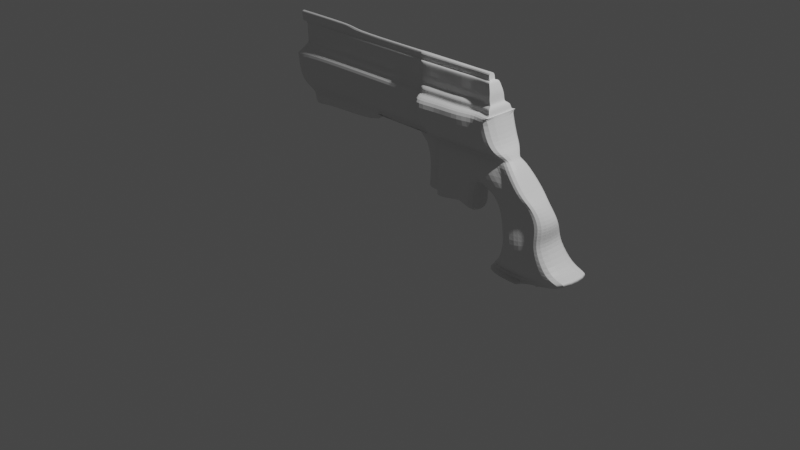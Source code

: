 # Source: gun_210266.blend  (saved by Blender 3.4.6; exported with 4.5.12 LTS)
import bpy
from mathutils import Matrix  # noqa: F401  (used for matrix-valued properties, if any)

bpy.ops.wm.read_factory_settings(use_empty=True)
scene = bpy.context.scene
scene.name = 'Scene'

# ---- collections
col_collection = bpy.data.collections.new('Collection'); scene.collection.children.link(col_collection)

# ---- materials (node trees are filled in below, after node groups)
mat_material = bpy.data.materials.new('Material')
mat_material.alpha_threshold = 0.0
mat_material.use_transparent_shadow = False
mat_material.roughness = 0.5
mat_material.line_color = (0.0, 0.0, 0.0, 1.0)

# ---- material node trees
mat_material.use_nodes = True; mat_material.node_tree.nodes.clear()
_N = mat_material.node_tree.nodes; _L = mat_material.node_tree.links
n0 = _N.new('ShaderNodeOutputMaterial'); n0.name = 'Material Output'; n0.location = (300, 300)
n1 = _N.new('ShaderNodeBsdfPrincipled'); n1.name = 'Principled BSDF'; n1.location = (10, 300)
n1.distribution = 'GGX'
n1.subsurface_method = 'RANDOM_WALK_SKIN'
n1.inputs[3].default_value = 1.45
n1.inputs[27].default_value = (0.0, 0.0, 0.0, 1.0)
n1.inputs[28].default_value = 1.0
_L.new(n1.outputs[0], n0.inputs[0])
n0.is_active_output = True

# ---- world
world_world = bpy.data.worlds.new('World'); scene.world = world_world
world_world.use_nodes = True; world_world.node_tree.nodes.clear()
_N = world_world.node_tree.nodes; _L = world_world.node_tree.links
n0 = _N.new('ShaderNodeOutputWorld'); n0.name = 'World Output'; n0.location = (300, 300)
n1 = _N.new('ShaderNodeBackground'); n1.name = 'Background'; n1.location = (10, 300)
n1.inputs[0].default_value = (0.05088, 0.05088, 0.05088, 1.0)
_L.new(n1.outputs[0], n0.inputs[0])
n0.is_active_output = True
world_world.color = (0.05088, 0.05088, 0.05088)
world_world.use_sun_shadow = False
world_world.sun_shadow_jitter_overblur = 0.0

# ---- cameras
cam_camera = bpy.data.cameras.new('Camera')
cam_camera.clip_end = 100.0
cam_camera.ortho_scale = 7.314

# ---- lights
light_light = bpy.data.lights.new('Light', 'POINT')
light_light.transmission_factor = 0.0
light_light.energy = 1000.0
light_light.shadow_soft_size = 0.1
light_light.shadow_maximum_resolution = 0.006
light_light.use_absolute_resolution = True

# ---- meshes
me_cube = bpy.data.meshes.new('Cube')
me_cube.from_pydata([(1.954, 0.1652, 0.6399), (2.28, 0.263, 0.1759), (1.954, -0.1652, 0.6399), (2.28, -0.263, 0.1759), (1.41, 0.1652, 0.6399), (1.287, -0.08425, 0.01379), (1.41, -0.1652, 0.6399), (1.287, 0.0842, 0.01378), (2.28, 0.263, 0.2298), (1.295, -0.06178, 0.03728), (2.28, -0.263, 0.2298), (1.295, 0.06178, 0.03728), (1.707, 0.1441, -0.007187), (1.646, -0.1652, 0.6402), (1.707, -0.1616, -0.004691), (1.646, 0.1652, 0.6402), (1.715, 0.06178, 0.03194), (1.715, -0.06178, 0.03194), (1.499, -0.2383, 0.3359), (1.949, 0.217, 0.4318), (1.949, -0.217, 0.4318), (1.499, 0.2383, 0.3359), (1.751, 0.2383, 0.3327), (1.751, -0.2383, 0.3327), (1.74, 0.2004, 0.858), (1.74, -0.2004, 0.858), (1.171, 0.2004, 0.8579), (1.171, -0.2004, 0.8579), (1.49, -0.2004, 0.858), (1.49, 0.2004, 0.858), (1.552, 0.1565, 1.085), (1.552, -0.1565, 1.085), (0.9372, 0.1565, 1.085), (0.9372, -0.1565, 1.085), (1.235, -0.1565, 1.085), (1.235, 0.1565, 1.085), (1.308, 0.2595, 1.49), (1.308, -0.2595, 1.49), (0.6931, 0.2595, 1.49), (0.6931, -0.2595, 1.49), (0.9906, -0.2595, 1.49), (0.9906, 0.2595, 1.49), (1.175, 0.03743, 1.84), (1.175, -0.03743, 1.84), (0.5602, 0.03743, 1.84), (0.5602, -0.03743, 1.84), (0.8577, -0.03743, 1.84), (0.8577, 0.03743, 1.84), (0.456, 0.08291, 1.085), (0.456, -0.08291, 1.085), (0.2119, 0.1374, 1.49), (0.2119, -0.1374, 1.49), (0.07898, 0.01983, 1.84), (0.07898, -0.01983, 1.84), (-0.2208, 0.08273, 1.085), (-0.2208, -0.08273, 1.085), (-0.4649, 0.1374, 1.49), (-0.4649, -0.1374, 1.49), (-0.5978, 0.01983, 1.84), (-0.5978, -0.01983, 1.84), (-1.099, 0.08273, 1.085), (-1.099, -0.08273, 1.085), (-1.343, 0.1374, 1.49), (-1.343, -0.1374, 1.49), (-1.42, 0.01983, 1.84), (-1.42, -0.01983, 1.84), (-1.223, 0.08399, 1.021), (-1.223, -0.08399, 1.021), (-1.412, 0.1374, 1.426), (-1.412, -0.1374, 1.426), (-1.412, -0.1374, 1.426), (-1.412, 0.1374, 1.426), (-0.5978, 0.01983, 1.871), (-0.5978, -0.01983, 1.871), (-1.42, 0.01983, 1.871), (-1.42, -0.01983, 1.871), (1.175, -0.03743, 1.84), (1.175, 0.03743, 1.84), (1.308, -0.2595, 1.49), (1.308, 0.2595, 1.49), (1.308, 0.2595, 1.49), (1.308, -0.2595, 1.49), (1.175, 0.03743, 1.84), (1.175, -0.03743, 1.84), (-1.068, -0.08381, 0.9594), (-1.068, 0.08381, 0.9594), (-0.1904, -0.08381, 0.9594), (-0.1904, 0.08381, 0.9594), (1.308, 0.2595, 1.49), (1.308, -0.2595, 1.49), (1.175, 0.03743, 1.84), (1.175, -0.03743, 1.84), (-1.193, 0.09076, 0.8954), (-1.193, -0.09076, 0.8954), (1.132, 0.1813, 0.4437), (1.132, -0.1813, 0.4437), (0.9529, 0.1594, 0.5724), (0.9529, -0.1594, 0.5724), (0.5059, 0.1577, 0.5916), (0.5059, -0.1577, 0.5916), (0.9529, 0.1594, 0.5724), (0.9529, -0.1594, 0.5724), (0.5059, 0.1577, 0.5916), (0.5059, -0.1577, 0.5916), (0.6267, 0.08427, 1.676), (0.9242, 0.08427, 1.676), (1.241, 0.08427, 1.676), (1.241, -0.08427, 1.676), (0.9242, -0.08427, 1.676), (0.6267, -0.08427, 1.676), (0.1454, 0.04463, 1.676), (0.1454, -0.04463, 1.676), (-0.5314, 0.04463, 1.676), (-0.5314, -0.04463, 1.676), (-1.409, 0.04463, 1.676), (-1.409, -0.04463, 1.676), (-1.42, -0.01983, 1.84), (-1.42, 0.01983, 1.84), (1.241, -0.08427, 1.676), (1.241, 0.08427, 1.676), (1.241, 0.08427, 1.676), (1.241, -0.08427, 1.676), (1.241, 0.08427, 1.676), (1.241, -0.08427, 1.676), (0.5934, 0.06311, 1.769), (0.5934, -0.06311, 1.769), (0.1122, 0.03343, 1.769), (0.1122, -0.03343, 1.769), (-0.5646, 0.03343, 1.769), (-0.5646, -0.03343, 1.769), (-1.387, 0.03343, 1.769), (-1.387, -0.03343, 1.769), (0.6966, -0.1857, 1.085), (0.4525, -0.3078, 1.49), (0.891, 0.06311, 1.769), (1.208, 0.06311, 1.769), (1.208, -0.06311, 1.769), (0.891, -0.06311, 1.769), (1.208, -0.06311, 1.769), (1.208, 0.06311, 1.769), (1.208, 0.06311, 1.769), (1.208, -0.06311, 1.769), (1.208, 0.06311, 1.769), (1.208, -0.06311, 1.769), (0.5768, 0.03231, 1.768), (0.5768, -0.03231, 1.768), (0.09559, 0.01711, 1.768), (0.09559, -0.01711, 1.768), (-0.5812, 0.01711, 1.768), (-0.5812, -0.01711, 1.768), (-1.403, 0.01711, 1.768), (-1.403, -0.01711, 1.768), (-1.403, -0.01711, 1.768), (-1.403, 0.01711, 1.768), (0.8744, 0.03231, 1.768), (1.191, 0.03231, 1.768), (1.191, -0.03231, 1.768), (0.8744, -0.03231, 1.768), (1.191, -0.03231, 1.768), (1.191, 0.03231, 1.768), (1.191, 0.03231, 1.768), (1.191, -0.03231, 1.768), (1.191, 0.03231, 1.768), (1.191, -0.03231, 1.768), (0.9478, 0.09794, 1.57), (1.265, 0.09794, 1.57), (1.265, -0.09794, 1.57), (0.9478, -0.09794, 1.57), (1.265, -0.09794, 1.57), (1.265, 0.09794, 1.57), (1.265, 0.09794, 1.57), (1.265, -0.09794, 1.57), (1.265, 0.09794, 1.57), (1.265, -0.09794, 1.57), (0.6503, 0.09794, 1.57), (0.6503, -0.09794, 1.57), (0.169, 0.05187, 1.57), (0.169, -0.05187, 1.57), (-0.5078, 0.05187, 1.57), (-0.5078, -0.05187, 1.57), (-1.386, 0.05187, 1.57), (-1.386, -0.05187, 1.57), (0.3196, -0.04442, 1.84), (0.3196, 0.04441, 1.84), (0.6385, 0.0911, 1.584), (0.6385, -0.0911, 1.584), (0.1572, 0.04825, 1.584), (0.1572, -0.04825, 1.584), (-0.5196, 0.04825, 1.584), (-0.5196, -0.04825, 1.584), (-1.397, 0.04825, 1.584), (-1.397, -0.04825, 1.584), (0.4525, 0.3078, 1.49), (0.6966, 0.1857, 1.085), (0.936, 0.0911, 1.584), (1.253, 0.0911, 1.584), (1.253, -0.0911, 1.584), (0.936, -0.0911, 1.584), (1.253, -0.0911, 1.584), (1.253, 0.0911, 1.584), (1.253, 0.0911, 1.584), (1.253, -0.0911, 1.584), (1.253, 0.0911, 1.584), (1.253, -0.0911, 1.584), (0.9692, 0.1482, 1.546), (1.286, 0.1482, 1.546), (1.286, -0.1482, 1.546), (0.9692, -0.1482, 1.546), (1.286, -0.1482, 1.546), (1.286, 0.1482, 1.546), (1.286, 0.1482, 1.546), (1.286, -0.1482, 1.546), (1.286, 0.1482, 1.546), (1.286, -0.1482, 1.546), (0.6717, 0.1482, 1.546), (0.6717, -0.1482, 1.546), (0.1904, 0.07849, 1.546), (0.1904, -0.07849, 1.546), (-0.4863, 0.07849, 1.546), (-0.4863, -0.07849, 1.546), (-1.364, 0.07849, 1.546), (-1.364, -0.07849, 1.546), (-1.42, -0.01983, 1.84), (-1.42, 0.01983, 1.84), (0.9799, 0.135, 1.488), (1.297, 0.135, 1.488), (1.297, -0.135, 1.488), (0.9799, -0.135, 1.488), (1.297, -0.135, 1.488), (1.297, 0.135, 1.488), (1.297, 0.135, 1.488), (1.297, -0.135, 1.488), (1.297, 0.135, 1.488), (1.297, -0.135, 1.488), (0.6824, 0.135, 1.488), (0.6824, -0.135, 1.488), (0.2012, 0.0715, 1.488), (0.2012, -0.0715, 1.488), (-0.4756, 0.0715, 1.488), (-0.4756, -0.0715, 1.488), (-1.354, 0.0715, 1.488), (-1.354, -0.0715, 1.488), (-1.422, 0.07597, 1.456), (-1.422, -0.07597, 1.456), (1.378, -0.2532, 1.252), (1.061, -0.2532, 1.252), (0.7633, -0.2532, 1.252), (0.7633, 0.2532, 1.252), (1.061, 0.2532, 1.252), (1.378, 0.2532, 1.252), (0.2821, -0.1341, 1.252), (0.2821, 0.1341, 1.252), (-0.3947, -0.1341, 1.252), (-0.3947, 0.1341, 1.252), (-1.273, -0.1341, 1.252), (-1.273, 0.1341, 1.252), (-1.397, -0.1341, 1.188), (-1.397, 0.1341, 1.188), (1.148, -0.204, 1.168), (0.8503, 0.204, 1.168), (1.148, 0.204, 1.168), (1.465, 0.204, 1.168), (0.369, 0.108, 1.168), (-0.3077, 0.108, 1.168), (-1.186, 0.108, 1.168), (-1.31, 0.1081, 1.104), (1.465, -0.204, 1.168), (0.8503, -0.204, 1.168), (0.369, -0.108, 1.168), (-0.3077, -0.108, 1.168), (-1.186, -0.108, 1.168), (-1.31, -0.1081, 1.104), (1.191, -0.1011, 1.104), (0.8938, 0.1011, 1.104), (1.191, 0.1011, 1.104), (1.508, 0.1011, 1.104), (0.4125, 0.05353, 1.104), (-0.2643, 0.05353, 1.104), (-1.142, 0.05349, 1.104), (-1.267, 0.03872, 1.04), (1.508, -0.1011, 1.104), (0.8938, -0.1011, 1.104), (0.4125, -0.05353, 1.104), (-0.2643, -0.05353, 1.104), (-1.142, -0.05349, 1.104), (-1.267, -0.03872, 1.04), (1.455, -0.2022, 0.4879), (1.951, 0.2033, 0.5359), (1.951, -0.2033, 0.5359), (1.455, 0.2022, 0.4879), (1.698, 0.2022, 0.4863), (1.698, -0.2022, 0.4863), (1.935, -0.1508, 0.06816), (1.8, 0.1184, 0.6405), (2.012, 0.1523, 0.1321), (1.935, 0.1508, 0.06816), (1.8, -0.1184, 0.6405), (2.012, -0.1523, 0.1321), (1.85, -0.1555, 0.3822), (1.85, 0.1555, 0.3822), (1.615, 0.1436, 0.8589), (1.615, -0.1436, 0.8589), (1.393, 0.1122, 1.085), (1.393, -0.1122, 1.085), (1.149, 0.1859, 1.49), (1.149, -0.1859, 1.49), (1.016, 0.02683, 1.84), (1.016, -0.02683, 1.84), (1.083, -0.06039, 1.676), (1.083, 0.06039, 1.676), (1.05, -0.04523, 1.769), (1.05, 0.04523, 1.769), (1.033, -0.02315, 1.768), (1.033, 0.02315, 1.768), (1.106, 0.07019, 1.57), (1.106, -0.07019, 1.57), (1.095, 0.06529, 1.584), (1.095, -0.06529, 1.584), (1.128, -0.1062, 1.546), (1.128, 0.1062, 1.546), (1.138, 0.09675, 1.488), (1.138, -0.09675, 1.488), (1.219, 0.1815, 1.252), (1.219, -0.1815, 1.252), (1.306, -0.1458, 1.168), (1.306, 0.1458, 1.168), (1.35, 0.07116, 1.104), (1.35, -0.07116, 1.104), (1.825, -0.145, 0.5111), (1.825, 0.145, 0.5111), (2.114, 0.2585, 0.2458), (2.114, -0.2585, 0.2458), (1.371, 0.1681, 0.1033), (1.748, 0.1681, 0.09853), (1.748, -0.1681, 0.09853), (1.371, -0.1681, 0.1033), (1.931, 0.1658, 0.1722), (1.931, -0.1658, 0.1722), (0.513, 0.1468, 0.7284), (0.513, -0.1468, 0.7284), (0.9322, 0.1468, 0.72), (1.111, 0.144, 0.5677), (1.111, -0.144, 0.5677), (0.9322, -0.1468, 0.72), (1.552, 0.1565, 1.085), (1.552, -0.1565, 1.085), (0.9372, 0.1565, 1.085), (0.9372, -0.1565, 1.085), (1.235, -0.1565, 1.085), (1.235, 0.1565, 1.085), (0.456, 0.08291, 1.085), (0.456, -0.08291, 1.085), (-0.2208, 0.08273, 1.085), (-0.2208, -0.08273, 1.085), (-1.099, 0.08273, 1.085), (-1.099, -0.08273, 1.085), (1.393, 0.1122, 1.085), (1.393, -0.1122, 1.085), (1.291, 0.1458, 0.7747), (1.568, 0.1469, 0.7747), (1.847, -0.1459, 0.7747), (1.568, -0.1469, 0.7747), (1.847, 0.1459, 0.7747), (1.291, -0.1458, 0.7747), (1.707, 0.1047, 0.7747), (1.707, -0.1047, 0.7747), (2.28, 0.2349, 0.2029), (2.28, -0.2349, 0.2029), (1.287, 0.0842, 0.01378), (1.287, -0.08425, 0.01379), (1.711, -0.08431, 0.008928), (1.711, 0.08422, 0.008916), (2.002, -0.1457, 0.1033), (2.002, 0.1457, 0.1033), (1.279, 0.1441, -0.002774), (1.279, -0.1616, -0.0002786), (1.707, 0.1441, -0.007187), (1.707, -0.1616, -0.004691), (1.287, 0.0842, 0.01378), (1.287, -0.08425, 0.01379), (1.711, -0.08431, 0.008928), (1.711, 0.08422, 0.008916), (1.711, -0.08431, 0.008928), (1.711, 0.08422, 0.008916), (1.287, 0.0842, 0.01378), (1.287, -0.08425, 0.01379), (1.711, -0.08431, 0.008928), (1.711, 0.08422, 0.008916), (1.707, 0.1441, -0.007187), (1.707, -0.1616, -0.004691), (1.279, 0.1441, -0.002774), (1.279, -0.1616, -0.0002786), (1.707, 0.1441, -0.007187), (1.707, -0.1616, -0.004691), (1.935, -0.1508, 0.06816), (1.935, 0.1508, 0.06816), (-1.42, 0.01983, 1.871), (-1.42, -0.01983, 1.871), (-1.422, -0.07597, 1.456), (-1.422, 0.07597, 1.456), (-1.403, 0.01711, 1.768), (-1.403, -0.01711, 1.768), (-1.403, -0.01711, 1.768), (-1.403, 0.01711, 1.768), (-1.42, -0.01983, 1.871), (-1.42, 0.01983, 1.871), (-1.412, -0.1374, 1.426), (-1.412, 0.1374, 1.426), (-1.42, -0.01983, 1.84), (-1.42, 0.01983, 1.84), (-1.422, 0.07597, 1.456), (-1.422, -0.07597, 1.456), (0.7294, 0.246, 0.582), (0.7294, -0.246, 0.582), (0.7294, 0.246, 0.582), (0.7294, -0.246, 0.582), (0.386, 0.09998, 1.676), (0.386, -0.09998, 1.676), (0.3528, 0.07488, 1.769), (0.3528, -0.07488, 1.769), (0.3362, 0.03833, 1.768), (0.3362, -0.03833, 1.768), (0.4096, -0.1162, 1.57), (0.4096, 0.1162, 1.57), (0.3978, 0.1081, 1.584), (0.3978, -0.1081, 1.584), (0.4311, -0.1758, 1.546), (0.4311, 0.1758, 1.546), (0.4418, -0.1602, 1.488), (0.4418, 0.1602, 1.488), (0.5227, -0.3004, 1.252), (0.5227, 0.3004, 1.252), (0.6097, -0.242, 1.168), (0.6097, 0.242, 1.168), (0.6531, -0.1199, 1.104), (0.6531, 0.1199, 1.104), (0.7226, -0.2277, 0.7242), (0.7226, 0.2277, 0.7242), (0.6896, 0.1085, 1.085), (0.3126, 0.02595, 1.84), (0.6896, -0.1085, 1.085), (0.731, 0.1631, 0.5868), (0.731, -0.1631, 0.5868), (0.731, 0.1631, 0.5868), (0.731, -0.1631, 0.5868), (0.379, 0.05841, 1.676), (0.379, -0.05841, 1.676), (0.3458, 0.04374, 1.769), (0.3458, -0.04374, 1.769), (0.4455, 0.1798, 1.49), (0.3292, 0.02239, 1.768), (0.3292, -0.02239, 1.768), (0.4026, -0.06789, 1.57), (0.4026, 0.06789, 1.57), (0.3908, 0.06315, 1.584), (0.3908, -0.06315, 1.584), (0.4241, -0.1027, 1.546), (0.4241, 0.1027, 1.546), (0.4348, -0.09357, 1.488), (0.4348, 0.09357, 1.488), (0.5157, -0.1755, 1.252), (0.5157, 0.1755, 1.252), (0.6027, -0.1414, 1.168), (0.6027, 0.1414, 1.168), (0.6461, -0.07005, 1.104), (0.6461, 0.07005, 1.104), (0.7311, 0.1513, 0.7263), (0.3126, -0.02595, 1.84), (0.4455, -0.1798, 1.49), (0.7311, -0.1513, 0.7263), (0.6423, 0.08515, 1.085), (0.2653, 0.02036, 1.84), (0.6423, -0.08515, 1.085), (0.688, 0.1427, 0.5892), (0.688, -0.1427, 0.5892), (0.688, 0.1427, 0.5892), (0.688, -0.1427, 0.5892), (0.3318, 0.04584, 1.676), (0.3318, -0.04584, 1.676), (0.2985, 0.03433, 1.769), (0.2985, -0.03433, 1.769), (0.2819, 0.01757, 1.768), (0.2819, -0.01757, 1.768), (0.3554, -0.05328, 1.57), (0.3554, 0.05328, 1.57), (0.3436, 0.04956, 1.584), (0.3436, -0.04956, 1.584), (0.3768, -0.08061, 1.546), (0.3768, 0.08061, 1.546), (0.3875, -0.07344, 1.488), (0.3875, 0.07344, 1.488), (0.4684, -0.1377, 1.252), (0.4684, 0.1377, 1.252), (0.5554, -0.111, 1.168), (0.5554, 0.111, 1.168), (0.5989, -0.05498, 1.104), (0.5989, 0.05498, 1.104), (0.6916, 0.1326, 0.7274), (0.3982, 0.1411, 1.49), (0.2653, -0.02036, 1.84), (0.3982, -0.1411, 1.49), (0.6916, -0.1326, 0.7274), (0.6326, 0.09536, 1.63), (0.6326, -0.09536, 1.63), (0.1513, 0.05051, 1.63), (0.1513, -0.05051, 1.63), (-0.5255, 0.05051, 1.63), (-0.5255, -0.05051, 1.63), (-1.403, 0.05051, 1.63), (-1.403, -0.05051, 1.63), (0.9301, 0.09536, 1.63), (1.247, 0.09536, 1.63), (1.247, -0.09536, 1.63), (0.9301, -0.09536, 1.63), (1.247, -0.09536, 1.63), (1.247, 0.09536, 1.63), (1.247, 0.09536, 1.63), (1.247, -0.09536, 1.63), (1.247, 0.09536, 1.63), (1.247, -0.09536, 1.63), (1.089, 0.06834, 1.63), (1.089, -0.06834, 1.63), (0.3919, 0.1131, 1.63), (0.3919, -0.1131, 1.63), (0.3849, 0.0661, 1.63), (0.3849, -0.0661, 1.63), (0.3377, 0.05187, 1.63), (0.3377, -0.05187, 1.63), (0.9076, 0.07369, 1.722), (1.225, 0.07369, 1.722), (1.225, -0.07369, 1.722), (0.9076, -0.07369, 1.722), (1.225, -0.07369, 1.722), (1.225, 0.07369, 1.722), (1.225, 0.07369, 1.722), (1.225, -0.07369, 1.722), (1.225, 0.07369, 1.722), (1.225, -0.07369, 1.722), (0.61, 0.07369, 1.722), (0.61, -0.07369, 1.722), (0.1288, 0.03903, 1.722), (0.1288, -0.03903, 1.722), (-0.548, 0.03903, 1.722), (-0.548, -0.03903, 1.722), (-1.398, 0.03903, 1.722), (-1.398, -0.03903, 1.722), (1.066, 0.05281, 1.722), (1.066, -0.05281, 1.722), (0.3694, -0.08743, 1.722), (0.3694, 0.08743, 1.722), (0.3624, -0.05108, 1.722), (0.3624, 0.05108, 1.722), (0.3152, -0.04009, 1.722), (0.3152, 0.04008, 1.722), (0.5685, 0.03487, 1.774), (0.5685, -0.03487, 1.774), (0.08729, 0.01847, 1.774), (0.08729, -0.01847, 1.774), (-0.5895, 0.01847, 1.774), (-0.5895, -0.01847, 1.774), (-1.412, 0.01847, 1.774), (-1.412, -0.01847, 1.774), (-1.412, -0.01847, 1.774), (-1.412, 0.01847, 1.774), (0.866, 0.03487, 1.774), (1.183, 0.03487, 1.774), (1.183, -0.03487, 1.774), (0.866, -0.03487, 1.774), (1.183, -0.03487, 1.774), (1.183, 0.03487, 1.774), (1.183, 0.03487, 1.774), (1.183, -0.03487, 1.774), (1.183, 0.03487, 1.774), (1.183, -0.03487, 1.774), (-1.412, 0.01847, 1.774), (-1.412, -0.01847, 1.774), (1.025, -0.02499, 1.774), (1.025, 0.02499, 1.774), (-1.412, 0.01847, 1.774), (-1.412, -0.01847, 1.774), (0.3279, 0.04137, 1.774), (0.3279, -0.04137, 1.774), (0.3209, 0.02417, 1.774), (0.3209, -0.02417, 1.774), (0.2736, 0.01897, 1.774), (0.2736, -0.01897, 1.774)], [(348, 347), (344, 345), (356, 344), (357, 348), (346, 349), (346, 350), (347, 351), (352, 354), (353, 355), (349, 356), (345, 357)], [(365, 360, 25, 301), (291, 13, 6, 286), (286, 6, 4, 289), (295, 1, 3, 292), (287, 0, 2, 288), (329, 293, 0, 287), (373, 294, 8, 366), (366, 8, 10, 367), (369, 9, 11, 368), (370, 17, 9, 369), (372, 297, 17, 370), (368, 11, 16, 371), (289, 4, 15, 290), (371, 12, 376, 381), (328, 296, 13, 291), (359, 358, 26, 29), (337, 298, 23, 334), (332, 21, 22, 333), (336, 299, 19, 330), (330, 19, 20, 331), (335, 18, 21, 332), (334, 23, 18, 335), (25, 24, 30, 31), (300, 29, 35, 302), (364, 359, 29, 300), (363, 361, 28, 27), (358, 363, 27, 26), (360, 362, 24, 25), (499, 471, 52, 53), (323, 244, 37, 305), (301, 25, 31, 303), (341, 342, 95, 94), (27, 28, 34, 33), (29, 26, 32, 35), (577, 564, 47, 306), (564, 554, 44, 47), (246, 245, 40, 39), (248, 247, 38, 41), (322, 248, 41, 304), (244, 249, 36, 37), (47, 44, 45, 46), (306, 47, 46, 307), (569, 77, 90, 572), (576, 566, 43, 307), (496, 470, 48, 276), (555, 567, 46, 45), (250, 51, 57, 252), (53, 52, 58, 59), (585, 499, 53, 557), (437, 340, 96, 412), (491, 500, 51, 250), (490, 498, 50, 236), (277, 54, 60, 278), (559, 59, 65, 561), (557, 53, 59, 559), (276, 48, 54, 277), (236, 50, 56, 238), (13, 296, 365, 361), (254, 63, 69, 256), (71, 70, 406, 407), (238, 56, 62, 240), (61, 67, 93, 84), (75, 74, 396, 397), (252, 57, 63, 254), (257, 256, 69, 68), (397, 396, 405, 404), (407, 406, 398, 399), (278, 60, 66, 279), (240, 62, 68, 242), (67, 66, 92, 93), (73, 72, 74, 75), (58, 64, 74, 72), (59, 58, 72, 73), (65, 59, 73, 75), (42, 43, 83, 82), (226, 37, 81, 231), (37, 36, 80, 81), (565, 42, 82, 570), (87, 86, 84, 85), (81, 80, 79, 78), (570, 82, 77, 569), (82, 83, 76, 77), (231, 81, 78, 228), (573, 572, 90, 91), (78, 79, 88, 89), (228, 78, 89, 233), (77, 76, 91, 90), (85, 84, 93, 92), (54, 55, 86, 87), (60, 54, 87, 85), (66, 60, 85, 92), (55, 61, 84, 86), (339, 338, 98, 99), (501, 339, 99, 474), (340, 341, 94, 96), (342, 343, 97, 95), (94, 95, 97, 96), (96, 97, 101, 100), (475, 476, 103, 102), (412, 96, 100, 414), (99, 98, 102, 103), (474, 99, 103, 476), (532, 118, 123, 537), (519, 518, 122, 123), (535, 121, 118, 532), (516, 120, 119, 515), (511, 106, 120, 516), (530, 107, 121, 535), (396, 117, 409, 405), (70, 411, 398, 406), (116, 397, 404, 408), (542, 112, 114, 544), (540, 110, 112, 542), (505, 111, 113, 507), (507, 113, 115, 509), (553, 477, 110, 540), (527, 478, 111, 505), (503, 513, 108, 109), (521, 512, 107, 308), (515, 119, 122, 518), (510, 502, 104, 105), (520, 510, 105, 309), (481, 479, 126, 146), (146, 126, 128, 148), (148, 128, 130, 150), (562, 116, 408, 579), (156, 136, 141, 161), (161, 141, 138, 158), (158, 138, 143, 163), (537, 536, 142, 143), (534, 140, 139, 533), (529, 135, 140, 534), (563, 400, 403, 578), (117, 116, 408, 409), (541, 127, 129, 543), (543, 129, 131, 545), (552, 480, 127, 541), (539, 531, 137, 125), (547, 530, 136, 310), (533, 139, 142, 536), (528, 538, 124, 134), (546, 528, 134, 311), (568, 158, 163, 573), (571, 161, 158, 568), (566, 156, 161, 571), (410, 71, 407, 399), (558, 148, 150, 560), (556, 146, 148, 558), (584, 481, 146, 556), (143, 142, 162, 163), (140, 160, 159, 139), (135, 155, 160, 140), (152, 151, 401, 402), (411, 410, 399, 398), (127, 147, 149, 129), (129, 149, 151, 131), (480, 482, 147, 127), (125, 137, 157, 145), (310, 136, 156, 312), (139, 159, 162, 142), (134, 124, 144, 154), (311, 134, 154, 313), (319, 204, 164, 314), (204, 214, 174, 164), (209, 169, 172, 212), (318, 206, 166, 315), (215, 207, 167, 175), (487, 483, 177, 217), (219, 179, 181, 221), (217, 177, 179, 219), (560, 150, 400, 563), (243, 242, 410, 411), (205, 165, 170, 210), (210, 170, 169, 209), (213, 212, 172, 173), (198, 168, 173, 203), (201, 171, 168, 198), (196, 166, 171, 201), (574, 223, 409, 578), (188, 178, 180, 190), (186, 176, 178, 188), (485, 484, 176, 186), (526, 485, 186, 504), (504, 186, 188, 506), (506, 188, 190, 508), (409, 408, 404, 405), (512, 196, 201, 517), (517, 201, 198, 514), (514, 198, 203, 519), (314, 164, 194, 316), (164, 174, 184, 194), (169, 199, 202, 172), (315, 166, 196, 317), (175, 167, 197, 185), (483, 486, 187, 177), (179, 189, 191, 181), (177, 187, 189, 179), (150, 153, 403, 400), (69, 243, 411, 70), (165, 195, 200, 170), (170, 200, 199, 169), (173, 172, 202, 203), (233, 232, 212, 213), (230, 210, 209, 229), (225, 205, 210, 230), (74, 64, 117, 396), (575, 152, 402, 579), (237, 217, 219, 239), (239, 219, 221, 241), (489, 487, 217, 237), (235, 227, 207, 215), (321, 226, 206, 318), (229, 209, 212, 232), (224, 234, 214, 204), (320, 224, 204, 319), (168, 208, 213, 173), (171, 211, 208, 168), (166, 206, 211, 171), (242, 68, 71, 410), (178, 218, 220, 180), (176, 216, 218, 178), (484, 488, 216, 176), (304, 41, 224, 320), (41, 38, 234, 224), (79, 229, 232, 88), (305, 37, 226, 321), (39, 40, 227, 235), (500, 489, 237, 51), (57, 239, 241, 63), (51, 237, 239, 57), (561, 65, 116, 562), (63, 241, 243, 69), (36, 225, 230, 80), (80, 230, 229, 79), (89, 88, 232, 233), (208, 228, 233, 213), (211, 231, 228, 208), (206, 226, 231, 211), (65, 75, 397, 116), (218, 238, 240, 220), (216, 236, 238, 218), (488, 490, 236, 216), (62, 255, 257, 68), (265, 271, 256, 257), (269, 252, 254, 270), (270, 254, 256, 271), (50, 251, 253, 56), (56, 253, 255, 62), (493, 491, 250, 268), (268, 250, 252, 269), (498, 492, 251, 50), (266, 261, 249, 244), (325, 260, 248, 322), (260, 259, 247, 248), (267, 258, 245, 246), (324, 266, 244, 323), (327, 280, 266, 324), (281, 272, 258, 267), (274, 273, 259, 260), (326, 274, 260, 325), (280, 275, 261, 266), (282, 268, 269, 283), (495, 493, 268, 282), (284, 270, 271, 285), (283, 269, 270, 284), (279, 285, 271, 265), (255, 264, 265, 257), (251, 262, 263, 253), (253, 263, 264, 255), (492, 494, 262, 251), (66, 67, 285, 279), (55, 283, 284, 61), (61, 284, 285, 67), (472, 495, 282, 49), (49, 282, 283, 55), (31, 30, 275, 280), (302, 35, 274, 326), (35, 32, 273, 274), (33, 34, 272, 281), (303, 31, 280, 327), (264, 278, 279, 265), (262, 276, 277, 263), (263, 277, 278, 264), (494, 496, 276, 262), (298, 328, 291, 23), (21, 289, 290, 22), (299, 329, 287, 19), (19, 287, 288, 20), (18, 286, 289, 21), (23, 291, 286, 18), (22, 290, 329, 299), (20, 288, 328, 298), (34, 303, 327, 272), (30, 302, 326, 275), (275, 326, 325, 261), (272, 327, 324, 258), (258, 324, 323, 245), (261, 325, 322, 249), (40, 305, 321, 227), (36, 304, 320, 225), (225, 320, 319, 205), (227, 321, 318, 207), (167, 315, 317, 197), (165, 314, 316, 195), (207, 318, 315, 167), (205, 319, 314, 165), (135, 311, 313, 155), (137, 310, 312, 157), (529, 546, 311, 135), (531, 547, 310, 137), (511, 520, 309, 106), (513, 521, 308, 108), (567, 576, 307, 46), (42, 306, 307, 43), (249, 322, 304, 36), (565, 577, 306, 42), (28, 301, 303, 34), (245, 323, 305, 40), (362, 364, 300, 24), (24, 300, 302, 30), (333, 22, 299, 336), (331, 20, 298, 337), (288, 2, 296, 328), (367, 10, 297, 372), (371, 16, 294, 373), (290, 15, 293, 329), (12, 295, 292, 14), (361, 365, 301, 28), (10, 331, 337, 297), (16, 333, 336, 294), (17, 334, 335, 9), (9, 335, 332, 11), (8, 330, 331, 10), (294, 336, 330, 8), (11, 332, 333, 16), (297, 337, 334, 17), (27, 33, 343, 342), (32, 26, 341, 340), (472, 49, 339, 501), (49, 48, 338, 339), (193, 32, 340, 437), (26, 27, 342, 341), (350, 351, 353, 352), (0, 293, 364, 362), (2, 0, 362, 360), (4, 6, 363, 358), (6, 13, 361, 363), (293, 15, 359, 364), (15, 4, 358, 359), (296, 2, 360, 365), (12, 371, 373, 295), (3, 367, 372, 292), (376, 12, 388, 392), (292, 372, 370, 14), (369, 368, 7, 5), (14, 370, 380, 377), (1, 366, 367, 3), (295, 373, 366, 1), (374, 376, 392, 390), (374, 378, 381, 376), (377, 380, 379, 375), (375, 379, 378, 374), (381, 378, 384, 387), (378, 379, 385, 384), (5, 7, 384, 385), (382, 5, 385, 386), (7, 383, 387, 384), (371, 381, 387, 383), (379, 380, 386, 385), (380, 370, 382, 386), (370, 369, 5, 382), (368, 371, 383, 7), (388, 389, 393, 392), (390, 392, 393, 391), (14, 377, 393, 389), (12, 14, 389, 388), (375, 374, 390, 391), (377, 375, 391, 393), (292, 295, 395, 394), (64, 65, 116, 117), (68, 69, 70, 71), (438, 193, 437, 466), (33, 132, 436, 343), (259, 273, 435, 433), (33, 281, 434, 132), (247, 259, 433, 431), (281, 267, 432, 434), (38, 247, 431, 192), (267, 246, 430, 432), (214, 234, 429, 427), (39, 235, 428, 133), (174, 214, 427, 423), (235, 215, 426, 428), (175, 185, 425, 422), (502, 184, 424, 522), (184, 174, 423, 424), (215, 175, 422, 426), (125, 145, 421, 419), (554, 144, 420, 580), (539, 125, 419, 548), (144, 124, 418, 420), (503, 109, 417, 523), (538, 104, 416, 549), (97, 413, 415, 101), (441, 412, 414, 443), (100, 101, 415, 414), (343, 436, 413, 97), (234, 38, 192, 429), (246, 39, 133, 430), (466, 437, 412, 441), (555, 45, 182, 581), (273, 32, 193, 435), (45, 44, 183, 182), (497, 466, 441, 473), (473, 441, 443, 475), (470, 438, 466, 497), (132, 440, 469, 436), (433, 435, 465, 463), (132, 434, 464, 440), (431, 433, 463, 461), (434, 432, 462, 464), (192, 431, 461, 449), (432, 430, 460, 462), (427, 429, 459, 457), (133, 428, 458, 468), (423, 427, 457, 453), (428, 426, 456, 458), (422, 425, 455, 452), (522, 424, 454, 524), (424, 423, 453, 454), (426, 422, 452, 456), (419, 421, 451, 448), (580, 420, 450, 582), (548, 419, 448, 550), (420, 418, 447, 450), (523, 417, 446, 525), (549, 416, 445, 551), (413, 442, 444, 415), (414, 415, 444, 443), (436, 469, 442, 413), (429, 192, 449, 459), (430, 133, 468, 460), (581, 182, 467, 583), (435, 193, 438, 465), (182, 183, 439, 467), (48, 470, 497, 338), (98, 473, 475, 102), (338, 497, 473, 98), (440, 472, 501, 469), (463, 465, 496, 494), (440, 464, 495, 472), (461, 463, 494, 492), (464, 462, 493, 495), (449, 461, 492, 498), (462, 460, 491, 493), (457, 459, 490, 488), (468, 458, 489, 500), (453, 457, 488, 484), (458, 456, 487, 489), (452, 455, 486, 483), (524, 454, 485, 526), (454, 453, 484, 485), (456, 452, 483, 487), (448, 451, 482, 480), (582, 450, 481, 584), (550, 448, 480, 552), (450, 447, 479, 481), (525, 446, 478, 527), (551, 445, 477, 553), (442, 474, 476, 444), (443, 444, 476, 475), (469, 501, 474, 442), (459, 449, 498, 490), (460, 468, 500, 491), (583, 467, 499, 585), (465, 438, 470, 496), (467, 439, 471, 499), (508, 190, 180, 220, 240, 242, 243, 241, 221, 181, 191, 509), (574, 575, 222, 223), (455, 525, 527, 486), (445, 524, 526, 477), (425, 523, 525, 455), (416, 522, 524, 445), (185, 503, 523, 425), (104, 502, 522, 416), (197, 317, 521, 513), (195, 316, 520, 511), (118, 514, 519, 123), (121, 517, 514, 118), (107, 512, 517, 121), (112, 506, 508, 114), (110, 504, 506, 112), (477, 526, 504, 110), (316, 194, 510, 520), (194, 184, 502, 510), (199, 515, 518, 202), (317, 196, 512, 521), (185, 197, 513, 503), (486, 527, 505, 187), (189, 507, 509, 191), (187, 505, 507, 189), (195, 511, 516, 200), (200, 516, 515, 199), (203, 202, 518, 519), (114, 508, 509, 115, 545, 544), (447, 551, 553, 479), (446, 550, 552, 478), (418, 549, 551, 447), (417, 548, 550, 446), (124, 538, 549, 418), (109, 539, 548, 417), (108, 308, 547, 531), (106, 309, 546, 529), (309, 105, 528, 546), (105, 104, 538, 528), (119, 533, 536, 122), (308, 107, 530, 547), (109, 108, 531, 539), (478, 552, 541, 111), (113, 543, 545, 115), (111, 541, 543, 113), (106, 529, 534, 120), (120, 534, 533, 119), (123, 122, 536, 537), (479, 553, 540, 126), (126, 540, 542, 128), (128, 542, 544, 130), (136, 530, 535, 141), (141, 535, 532, 138), (138, 532, 537, 143), (544, 545, 131, 151, 152, 575, 574, 153, 150, 130), (451, 583, 585, 482), (439, 582, 584, 471), (421, 581, 583, 451), (183, 580, 582, 439), (145, 555, 581, 421), (44, 554, 580, 183), (155, 313, 577, 565), (157, 312, 576, 567), (151, 561, 562, 401), (222, 575, 579, 408), (153, 574, 578, 403), (64, 560, 563, 117), (471, 584, 556, 52), (52, 556, 558, 58), (58, 558, 560, 64), (43, 566, 571, 83), (83, 571, 568, 76), (76, 568, 573, 91), (117, 563, 578, 409), (401, 562, 579, 402), (163, 162, 572, 573), (160, 570, 569, 159), (155, 565, 570, 160), (147, 557, 559, 149), (149, 559, 561, 151), (482, 585, 557, 147), (145, 157, 567, 555), (312, 156, 566, 576), (159, 569, 572, 162), (154, 144, 554, 564), (313, 154, 564, 577)])
_uv = me_cube.uv_layers.new(name='UVMap')
_uv.uv.foreach_set('vector', [0.625, 0.8123, 0.625, 0.7338, 0.625, 0.75, 0.625, 0.8145, 0.5653, 0.8798, 0.625, 0.879, 0.625, 1.0, 0.5653, 1.001, 0.567, -0.01398, 0.625, 0.0, 0.625, 0.25, 0.5653, 0.2493, 0.3105, 0.5354, 0.375, 0.5, 0.375, 0.75, 0.3105, 0.7146, 0.5641, 0.501, 0.625, 0.5, 0.625, 0.75, 0.5641, 0.749, 0.5751, 0.4367, 0.625, 0.4355, 0.625, 0.5, 0.5641, 0.501, 0.391, 0.4295, 0.3918, 0.4318, 0.3964, 0.5, 0.3857, 0.5133, 0.3857, 0.5133, 0.3964, 0.5, 0.3964, 0.75, 0.3857, 0.7367, 0.3857, 0.01335, 0.3964, 0.0, 0.3964, 0.25, 0.3857, 0.2367, 0.3879, 0.8792, 0.3964, 0.879, 0.3964, 1.0, 0.3879, 1.0, 0.391, 0.8205, 0.3918, 0.8182, 0.3964, 0.879, 0.3879, 0.8792, 0.3857, 0.2367, 0.3964, 0.25, 0.3964, 0.371, 0.3879, 0.3708, 0.5653, 0.2493, 0.625, 0.25, 0.625, 0.371, 0.5653, 0.3702, 0.3879, 0.3708, 0.375, 0.371, 0.375, 0.371, 0.3879, 0.3708, 0.5751, 0.8133, 0.625, 0.8145, 0.625, 0.879, 0.5653, 0.8798, 0.625, 0.3742, 0.625, 0.2338, 0.625, 0.25, 0.625, 0.371, 0.4192, 0.8312, 0.5045, 0.8268, 0.509, 0.879, 0.4281, 0.8785, 0.4281, 0.2647, 0.509, 0.25, 0.509, 0.371, 0.4281, 0.3715, 0.4192, 0.4188, 0.5045, 0.4232, 0.509, 0.5, 0.423, 0.4778, 0.423, 0.4778, 0.509, 0.5, 0.509, 0.75, 0.423, 0.7722, 0.4342, -0.01081, 0.509, 0.0, 0.509, 0.25, 0.4281, 0.2647, 0.4281, 0.8785, 0.509, 0.879, 0.509, 1.0, 0.4281, 0.9853, 0.625, 0.75, 0.625, 0.5, 0.625, 0.5, 0.625, 0.75, 0.625, 0.4355, 0.625, 0.371, 0.625, 0.371, 0.625, 0.4762, 0.625, 0.4377, 0.625, 0.3742, 0.625, 0.371, 0.625, 0.4355, 0.625, 1.002, 0.625, 0.8758, 0.625, 0.879, 0.625, 1.0, 0.625, 0.2338, 0.625, 0.01615, 0.625, 0.0, 0.625, 0.25, 0.625, 0.7338, 0.625, 0.5162, 0.625, 0.5, 0.625, 0.75, 0.875, 0.7158, 0.875, 0.5342, 0.875, 0.5, 0.875, 0.75, 0.625, 0.8246, 0.625, 0.75, 0.625, 0.75, 0.625, 0.8111, 0.625, 0.8145, 0.625, 0.75, 0.625, 0.75, 0.625, 0.7738, 0.625, 0.2415, 0.625, 0.008463, 0.625, 0.0, 0.625, 0.25, 0.625, 1.0, 0.625, 0.879, 0.625, 0.879, 0.625, 1.0, 0.625, 0.371, 0.625, 0.25, 0.625, 0.25, 0.625, 0.371, 0.625, 0.4267, 0.625, 0.3625, 0.625, 0.371, 0.625, 0.4354, 0.625, 0.3625, 0.625, 0.25, 0.625, 0.25, 0.625, 0.371, 0.625, 1.0, 0.625, 0.879, 0.625, 0.879, 0.625, 1.0, 0.625, 0.371, 0.625, 0.25, 0.625, 0.25, 0.625, 0.371, 0.625, 0.4254, 0.625, 0.371, 0.625, 0.371, 0.625, 0.4389, 0.625, 0.75, 0.625, 0.5, 0.625, 0.5, 0.625, 0.75, 0.754, 0.5, 0.875, 0.5, 0.875, 0.75, 0.754, 0.75, 0.6895, 0.5354, 0.754, 0.5, 0.754, 0.75, 0.6895, 0.7146, 0.625, 0.5133, 0.625, 0.5, 0.625, 0.5, 0.625, 0.5132, 0.625, 0.8233, 0.625, 0.7586, 0.625, 0.75, 0.625, 0.8146, 0.625, 0.2632, 0.625, 0.2526, 0.625, 0.25, 0.625, 0.2501, 0.625, 1.0, 0.625, 0.8875, 0.625, 0.879, 0.625, 1.0, 0.625, 1.0, 0.625, 1.0, 0.625, 1.0, 0.625, 1.0, 0.875, 0.75, 0.875, 0.5, 0.875, 0.5, 0.875, 0.75, 0.625, 1.0, 0.625, 1.0, 0.625, 1.0, 0.625, 1.0, 0.625, 0.25, 0.625, 0.25, 0.625, 0.25, 0.625, 0.25, 0.625, 0.9998, 0.625, 0.9996, 0.625, 1.0, 0.625, 1.0, 0.625, 0.2504, 0.625, 0.2504, 0.625, 0.25, 0.625, 0.25, 0.625, 0.25, 0.625, 0.25, 0.625, 0.25, 0.625, 0.2464, 0.625, 1.0, 0.625, 1.0, 0.625, 1.0, 0.625, 1.0, 0.625, 1.0, 0.625, 1.0, 0.625, 1.0, 0.625, 1.0, 0.625, 0.2501, 0.625, 0.25, 0.625, 0.25, 0.625, 0.25, 0.625, 0.25, 0.625, 0.25, 0.625, 0.25, 0.625, 0.25, 0.625, 0.879, 0.625, 0.8145, 0.625, 0.8123, 0.625, 0.8758, 0.625, 1.0, 0.625, 1.0, 0.625, 1.0, 0.625, 1.0, 0.625, 0.25, 0.625, 0.0, 0.625, 0.0, 0.625, 0.25, 0.625, 0.25, 0.625, 0.25, 0.625, 0.25, 0.625, 0.25, 0.625, 1.0, 0.625, 1.0, 0.625, 1.0, 0.625, 1.0, 0.875, 0.75, 0.875, 0.5, 0.875, 0.5, 0.875, 0.75, 0.625, 1.0, 0.625, 1.0, 0.625, 1.0, 0.625, 1.0, 0.625, 0.25, 0.625, 0.0, 0.625, 0.0, 0.625, 0.25, 0.875, 0.75, 0.875, 0.5, 0.875, 0.5, 0.875, 0.75, 0.625, 0.25, 0.625, 0.0, 0.625, 0.01186, 0.625, 0.2381, 0.625, 0.2464, 0.625, 0.25, 0.625, 0.25, 0.625, 0.1851, 0.625, 0.25, 0.625, 0.25, 0.625, 0.25, 0.625, 0.2381, 0.625, 0.0, 0.625, 0.25, 0.625, 0.25, 0.625, 0.0, 0.875, 0.75, 0.875, 0.5, 0.875, 0.5, 0.875, 0.75, 0.625, 0.25, 0.625, 0.25, 0.625, 0.25, 0.625, 0.25, 0.875, 0.75, 0.875, 0.5, 0.875, 0.5, 0.875, 0.75, 0.625, 1.0, 0.625, 1.0, 0.625, 1.0, 0.625, 1.0, 0.625, 0.5, 0.625, 0.75, 0.625, 0.75, 0.625, 0.5, 0.625, 0.7485, 0.625, 0.75, 0.625, 0.75, 0.625, 0.7485, 0.625, 0.75, 0.625, 0.5, 0.625, 0.5, 0.625, 0.75, 0.625, 0.4914, 0.625, 0.5, 0.625, 0.5, 0.625, 0.4914, 0.625, 0.25, 0.625, 0.0, 0.625, 0.0, 0.625, 0.25, 0.625, 0.75, 0.625, 0.5, 0.625, 0.5, 0.625, 0.75, 3.785e-06, -1.122, 0.625, 0.5, 0.625, 0.5, 3.785e-06, -1.122, 0.625, 0.5, 0.625, 0.75, 0.625, 0.75, 0.625, 0.5, 0.3125, 0.4313, 0.625, 0.75, 0.625, 0.75, 0.3125, 0.4313, 0.625, 0.7368, 0.625, 0.5132, 0.625, 0.5, 0.625, 0.75, 0.625, 0.75, 0.625, 0.5, 0.625, 0.5, 0.625, 0.75, 0.625, 0.7381, 0.625, 0.75, 0.625, 0.75, 0.625, 0.7381, 0.625, 0.5, 0.625, 0.75, 0.625, 0.75, 0.625, 0.5, 0.625, 0.25, 0.625, 0.0, 0.625, 0.0, 0.625, 0.25, 0.625, 0.25, 0.625, 0.0, 0.625, 0.0, 0.625, 0.25, 0.625, 0.25, 0.625, 0.25, 0.625, 0.25, 0.625, 0.25, 0.625, 0.25, 0.625, 0.25, 0.625, 0.25, 0.625, 0.25, 0.625, 1.0, 0.625, 1.0, 0.625, 1.0, 0.625, 1.0, 0.625, 0.0, 0.625, 0.25, 0.625, 0.25, 0.625, 0.0, 0.625, 1.0, 0.625, 1.0, 0.625, 1.0, 0.625, 1.0, 0.625, 0.25, 0.625, 0.2415, 0.625, 0.25, 0.625, 0.25, 0.625, 1.0, 0.625, 1.0, 0.625, 1.0, 0.625, 1.0, 0.625, 0.25, 0.625, 0.0, 0.625, 0.0, 0.625, 0.25, 0.625, 0.25, 0.625, 0.0, 0.625, 0.0, 0.625, 0.25, 0.625, 0.2306, 0.625, 0.0194, 0.625, 0.0, 0.625, 0.25, 0.625, 0.25, 0.625, 0.25, 0.625, 0.25, 0.625, 0.25, 0.625, 0.0, 0.625, 0.25, 0.625, 0.25, 0.625, 0.0, 0.625, 1.0, 0.625, 1.0, 0.625, 1.0, 0.625, 1.0, 0.625, 0.75, 0.625, 0.75, 0.625, 0.75, 0.625, 0.75, 0.625, 0.7575, 0.625, 0.4925, 0.625, 0.5, 0.625, 0.75, 0.625, 0.75, 0.625, 0.75, 0.625, 0.75, 0.625, 0.75, 0.0, 0.0, 0.625, 0.5, 0.625, 0.5, 0.0, 0.0, 0.625, 0.4987, 0.625, 0.5, 0.625, 0.5, 0.625, 0.4987, 0.625, 0.75, 0.625, 0.75, 0.625, 0.75, 0.625, 0.75, 0.875, 0.5, 0.875, 0.5, 0.875, 0.5, 0.875, 0.5, 0.625, 0.0, 0.625, 0.01186, 0.625, 0.01186, 0.625, 0.0, 0.875, 0.75, 0.875, 0.75, 0.875, 0.75, 0.875, 0.75, 0.625, 0.25, 0.625, 0.25, 0.625, 0.25, 0.625, 0.25, 0.625, 0.25, 0.625, 0.25, 0.625, 0.25, 0.625, 0.25, 0.625, 1.0, 0.625, 1.0, 0.625, 1.0, 0.625, 1.0, 0.625, 1.0, 0.625, 1.0, 0.625, 1.0, 0.625, 1.0, 0.625, 0.25, 0.625, 0.25, 0.625, 0.25, 0.625, 0.25, 0.625, 1.0, 0.625, 1.0, 0.625, 1.0, 0.625, 1.0, 0.625, 1.0, 0.625, 0.8808, 0.625, 0.879, 0.625, 1.0, 0.625, 0.8159, 0.625, 0.7513, 0.625, 0.75, 0.625, 0.8137, 0.625, 0.4925, 0.625, 0.5, 0.625, 0.5, 0.625, 0.4925, 0.625, 0.3692, 0.625, 0.25, 0.625, 0.25, 0.625, 0.371, 0.625, 0.4341, 0.625, 0.3692, 0.625, 0.371, 0.625, 0.4363, 0.625, 0.25, 0.625, 0.25, 0.625, 0.25, 0.625, 0.25, 0.625, 0.25, 0.625, 0.25, 0.625, 0.25, 0.625, 0.25, 0.625, 0.25, 0.625, 0.25, 0.625, 0.25, 0.625, 0.25, 0.3125, 0.5, 0.625, 1.0, 0.625, 1.0, 0.0, 0.0, 0.625, 0.7564, 0.625, 0.75, 0.625, 0.75, 0.3125, 0.3782, 0.3125, 0.3782, 0.625, 0.75, 0.625, 0.75, 0.3125, 0.3691, 0.3125, 0.3691, 0.625, 0.75, 0.625, 0.75, 0.625, 0.7264, 0.625, 0.75, 0.625, 0.5, 0.625, 0.5, 0.625, 0.75, 0.625, 0.5, 0.625, 0.5, 0.625, 0.5, 0.625, 0.5, 0.625, 0.5, 0.625, 0.5, 0.625, 0.5, 0.625, 0.5, 0.3125, 0.125, 0.625, 0.25, 0.625, 0.25, 1.937e-06, 0.0, 0.875, 0.5, 0.875, 0.75, 0.875, 0.75, 0.875, 0.5, 0.625, 1.0, 0.625, 1.0, 0.625, 1.0, 0.625, 1.0, 0.625, 1.0, 0.625, 1.0, 0.625, 1.0, 0.625, 1.0, 0.625, 1.0, 0.625, 1.0, 0.625, 1.0, 0.625, 1.0, 0.625, 1.0, 0.625, 0.879, 0.625, 0.879, 0.625, 1.0, 0.625, 0.814, 0.625, 0.75, 0.625, 0.75, 0.625, 0.8143, 0.625, 0.5, 0.625, 0.5, 0.625, 0.5, 0.625, 0.5, 0.625, 0.371, 0.625, 0.25, 0.625, 0.25, 0.625, 0.371, 0.625, 0.436, 0.625, 0.371, 0.625, 0.371, 0.625, 0.4357, 0.625, 0.7367, 0.625, 0.7264, 0.625, 0.7264, 0.625, 0.7368, -9.552e-06, 2.39, 0.3125, 0.3782, 0.3125, 0.3691, -9.552e-06, 2.39, 0.625, 0.7586, 0.625, 0.7564, 0.625, 0.7564, 0.625, 0.7586, 0.625, 0.2381, 0.625, 0.25, 0.625, 0.25, 0.625, 0.2381, 0.625, 0.25, 0.625, 0.25, 0.625, 0.25, 0.625, 0.25, 0.625, 0.25, 0.625, 0.25, 0.625, 0.25, 0.625, 0.25, 0.625, 0.25, 0.625, 0.25, 0.625, 0.25, 0.625, 0.25, 0.625, 0.75, 0.625, 0.5, 0.625, 0.5236, 0.625, 0.7264, 0.625, 0.5, 0.3125, 0.2468, 0.3125, 0.2559, 0.625, 0.5, 0.625, 0.5, 0.625, 0.4936, 0.3125, 0.2468, 0.625, 0.5, 0.0, 0.0, 0.0, 0.0, 0.0, 0.0, 0.0, 0.0, 0.625, 0.01186, 0.625, 0.2381, 0.625, 0.2381, 0.625, 0.01186, 0.625, 1.0, 0.625, 1.0, 0.625, 1.0, 0.625, 1.0, 0.625, 1.0, 0.625, 1.0, 0.625, 1.0, 0.625, 1.0, 0.625, 1.0, 0.625, 1.0, 0.625, 1.0, 0.625, 1.0, 0.625, 1.0, 0.625, 0.879, 0.625, 0.8853, 0.625, 1.0, 0.625, 0.8143, 0.625, 0.75, 0.625, 0.7564, 0.625, 0.821, 0.625, 0.5, 0.3125, 0.2559, 0.625, 0.5236, 0.625, 0.5, 0.625, 0.371, 0.625, 0.25, 0.625, 0.25, 0.625, 0.3647, 0.625, 0.4357, 0.625, 0.371, 0.625, 0.3647, 0.625, 0.429, 0.625, 0.4423, 0.625, 0.374, 0.625, 0.371, 0.625, 0.4366, 0.625, 0.374, 0.625, 0.2529, 0.625, 0.25, 0.625, 0.371, 0.625, 0.5237, 0.625, 0.5, 0.625, 0.5, 0.625, 0.5237, 0.625, 0.8077, 0.625, 0.7471, 0.625, 0.75, 0.625, 0.8134, 0.625, 0.9971, 0.625, 0.876, 0.625, 0.879, 0.625, 1.0, 0.625, 0.9997, 0.625, 1.0, 0.625, 1.0, 0.625, 1.0, 0.625, 1.0, 0.625, 1.0, 0.625, 1.0, 0.625, 1.0, 0.625, 1.0, 0.625, 1.0, 0.625, 1.0, 0.625, 1.0, 0.625, 0.25, 0.625, 0.25, 0.625, 0.25, 0.3125, 0.125, 0.0, 0.0, 0.0, 0.0, 0.0, 0.0, 0.0, 0.0, 0.625, 0.5029, 0.625, 0.5, 0.625, 0.5, 0.625, 0.5029, 5.96e-08, -0.1127, 0.4688, 0.375, 0.4688, 0.3778, 5.96e-08, -0.1127, 0.625, 0.7263, 0.625, 0.5237, 0.625, 0.5, 0.625, 0.75, 0.625, 0.7458, 0.625, 0.75, 0.625, 0.75, 0.625, 0.7436, -1.49e-08, 0.2248, 0.4688, 0.5625, 0.4688, 0.5597, -1.49e-08, 0.2248, 0.625, 0.7535, 0.625, 0.75, 0.625, 0.75, 0.625, 0.7535, 0.0189, 0.003858, 0.0, 0.0, 0.0, 0.0, 0.01935, 0.00395, 0.625, 0.25, 0.625, 0.25, 0.625, 0.25, 0.625, 0.25, 0.625, 0.25, 0.625, 0.25, 0.625, 0.25, 0.625, 0.25, 0.625, 0.25, 0.625, 0.25, 0.625, 0.25, 0.625, 0.25, 0.625, 0.25, 0.625, 0.25, 0.625, 0.25, 0.625, 0.25, 0.625, 0.25, 0.625, 0.25, 0.625, 0.25, 0.625, 0.25, 0.625, 0.25, 0.625, 0.25, 0.625, 0.25, 0.625, 0.25, 0.875, 0.5, 0.875, 0.75, 0.875, 0.75, 0.875, 0.5, 0.625, 0.7513, 0.625, 0.7535, 0.625, 0.7535, 0.625, 0.7513, 4.768e-07, -9.537e-07, -1.49e-08, 0.2248, -1.49e-08, 0.2248, 4.768e-07, -9.537e-07, 0.625, 0.7575, 0.625, 0.7436, 0.625, 0.7436, 0.625, 0.7575, 0.625, 0.4366, 0.625, 0.371, 0.625, 0.3675, 0.625, 0.4322, 0.625, 0.371, 0.625, 0.25, 0.625, 0.25, 0.625, 0.3675, 0.625, 0.5, 0.625, 0.5042, 0.625, 0.5064, 0.625, 0.5, 0.625, 0.8134, 0.625, 0.75, 0.625, 0.7535, 0.625, 0.8178, 0.625, 1.0, 0.625, 0.879, 0.625, 0.8825, 0.625, 1.0, 0.625, 1.0, 0.625, 1.0, 0.625, 1.0, 0.625, 1.0, 0.625, 1.0, 0.625, 1.0, 0.625, 1.0, 0.625, 1.0, 0.625, 1.0, 0.625, 1.0, 0.625, 1.0, 0.625, 1.0, 0.0, 0.0, 0.0, 0.0, 0.0, 0.0, 0.0, 0.0, 0.625, 1.0, 0.625, 1.0, 0.625, 1.0, 0.625, 1.0, 0.625, 0.5, 0.625, 0.4965, 0.625, 0.4965, 0.625, 0.5, 0.4688, 0.375, 0.0, -0.9478, 0.0, -0.9478, 0.4688, 0.3778, 0.625, 0.75, 0.625, 0.5, 0.625, 0.5064, 0.625, 0.7436, 0.625, 0.7381, 0.625, 0.5119, 0.625, 0.5237, 0.625, 0.7263, 0.3125, 0.1937, 5.96e-08, -0.1127, 5.96e-08, -0.1127, 0.3125, 0.1937, 0.625, 0.5015, 0.625, 0.5029, 0.625, 0.5029, 0.625, 0.5015, 0.625, 0.25, 0.625, 0.25, 0.625, 0.25, 0.625, 0.25, -0.002132, 0.000164, 0.0, 0.0, 0.0, 0.0, -0.002183, 0.0001679, 0.625, 1.0, 0.625, 1.0, 0.625, 1.0, 0.625, 1.0, 0.625, 1.0, 0.625, 1.0, 0.625, 1.0, 0.625, 1.0, 0.625, 0.9996, 0.625, 0.9997, 0.625, 1.0, 0.625, 1.0, 0.625, 0.9985, 0.625, 0.8775, 0.625, 0.876, 0.625, 0.9971, 0.625, 0.8139, 0.625, 0.7485, 0.625, 0.7471, 0.625, 0.8077, 0.625, 0.5119, 0.625, 0.5237, 0.625, 0.5237, 0.625, 0.5119, 0.625, 0.3725, 0.625, 0.2515, 0.625, 0.2529, 0.625, 0.374, 0.625, 0.4361, 0.625, 0.3725, 0.625, 0.374, 0.625, 0.4423, 0.625, 0.75, 0.625, 0.7263, 0.625, 0.7263, 0.625, 0.75, 0.4688, 0.5625, -9.537e-07, 0.1127, -9.537e-07, 0.1127, 0.4688, 0.5597, 0.625, 0.75, 0.625, 0.7471, 0.625, 0.7471, 0.625, 0.75, 0.625, 0.2381, 0.625, 0.25, 0.625, 0.25, 0.625, 0.2381, 0.625, 0.25, 0.625, 0.25, 0.625, 0.25, 0.625, 0.25, 0.625, 0.25, 0.625, 0.25, 0.625, 0.25, 0.625, 0.25, 0.625, 0.25, 0.625, 0.2503, 0.625, 0.25, 0.625, 0.25, 0.625, 0.4389, 0.625, 0.371, 0.625, 0.3725, 0.625, 0.4361, 0.625, 0.371, 0.625, 0.25, 0.625, 0.2515, 0.625, 0.3725, 0.625, 0.5, 0.625, 0.5119, 0.625, 0.5119, 0.625, 0.5, 0.625, 0.8111, 0.625, 0.75, 0.625, 0.7485, 0.625, 0.8139, 0.625, 1.0, 0.625, 0.879, 0.625, 0.8775, 0.625, 0.9985, 0.625, 0.9996, 0.625, 0.9996, 0.625, 1.0, 0.625, 1.0, 0.625, 1.0, 0.625, 1.0, 0.625, 1.0, 0.625, 1.0, 0.625, 1.0, 0.625, 1.0, 0.625, 1.0, 0.625, 1.0, 0.625, 1.0, 0.625, 1.0, 0.625, 1.0, 0.3125, 0.5, 0.625, 1.0, 0.625, 1.0, 0.625, 1.0, 0.625, 1.0, 0.625, 0.5, 0.625, 0.5015, 0.625, 0.5015, 0.625, 0.5, 0.625, 0.5, 0.3125, 0.1937, 0.3125, 0.1937, 0.625, 0.5, 0.625, 0.75, 0.625, 0.5, 0.625, 0.5119, 0.625, 0.7381, 0.625, 0.7263, 0.625, 0.7381, 0.625, 0.7381, 0.625, 0.7263, -9.537e-07, 0.1127, 0.3125, 0.4313, 0.3125, 0.4313, -9.537e-07, 0.1127, 0.625, 0.7471, 0.625, 0.7485, 0.625, 0.7485, 0.625, 0.7471, 0.625, 1.0, 0.625, 1.0, 0.625, 1.0, 0.625, 1.0, 0.625, 0.25, 0.625, 0.25, 0.625, 0.25, 0.625, 0.25, 0.625, 0.25, 0.625, 0.25, 0.625, 0.25, 0.625, 0.25, 0.625, 0.2503, 0.625, 0.2504, 0.625, 0.25, 0.625, 0.25, 0.625, 0.25, 0.625, 0.25, 0.625, 0.25, 0.625, 0.25, 0.625, 0.225, 0.625, 0.02503, 0.625, 0.0, 0.625, 0.25, 0.625, 1.0, 0.625, 1.0, 0.625, 1.0, 0.625, 1.0, 0.625, 1.0, 0.625, 1.0, 0.625, 1.0, 0.625, 1.0, 0.625, 0.25, 0.625, 0.25, 0.625, 0.25, 0.625, 0.25, 0.625, 0.25, 0.625, 0.25, 0.625, 0.25, 0.625, 0.25, 0.625, 0.9965, 0.625, 0.9998, 0.625, 1.0, 0.625, 1.0, 0.625, 1.0, 0.625, 1.0, 0.625, 1.0, 0.625, 1.0, 0.625, 0.2504, 0.625, 0.2502, 0.625, 0.25, 0.625, 0.25, 0.625, 0.725, 0.625, 0.525, 0.625, 0.5, 0.625, 0.75, 0.625, 0.4527, 0.625, 0.3718, 0.625, 0.371, 0.625, 0.4254, 0.625, 0.3718, 0.625, 0.2508, 0.625, 0.25, 0.625, 0.371, 0.625, 0.9992, 0.625, 0.8782, 0.625, 0.879, 0.625, 1.0, 0.625, 0.7973, 0.625, 0.725, 0.625, 0.75, 0.625, 0.8246, 0.625, 0.7661, 0.625, 0.6851, 0.625, 0.725, 0.625, 0.7973, 0.625, 0.9781, 0.625, 0.8529, 0.625, 0.8782, 0.625, 0.9992, 0.625, 0.3971, 0.625, 0.2719, 0.625, 0.2508, 0.625, 0.3718, 0.625, 0.4839, 0.625, 0.3971, 0.625, 0.3718, 0.625, 0.4527, 0.625, 0.6851, 0.625, 0.5649, 0.625, 0.525, 0.625, 0.725, 0.625, 0.9999, 0.625, 1.0, 0.625, 1.0, 0.625, 1.0, 0.625, 0.9868, 0.625, 0.9965, 0.625, 1.0, 0.625, 0.9999, 0.625, 1.0, 0.625, 1.0, 0.625, 1.0, 0.625, 1.0, 0.625, 1.0, 0.625, 1.0, 0.625, 1.0, 0.625, 1.0, 0.625, 0.1851, 0.625, 0.0649, 0.625, 0.02503, 0.625, 0.225, 0.625, 0.25, 0.625, 0.25, 0.625, 0.225, 0.625, 0.25, 0.625, 0.25, 0.625, 0.25, 0.625, 0.25, 0.625, 0.25, 0.625, 0.25, 0.625, 0.25, 0.625, 0.25, 0.625, 0.25, 0.625, 0.2502, 0.625, 0.2535, 0.625, 0.25, 0.625, 0.25, 0.625, 0.25, 0.625, 0.0, 0.625, 0.0649, 0.625, 0.1851, 0.625, 1.0, 0.625, 1.0, 0.625, 1.0, 0.625, 1.0, 0.625, 1.0, 0.625, 1.0, 0.625, 1.0, 0.625, 1.0, 0.625, 0.9974, 0.625, 0.9868, 0.625, 0.9999, 0.625, 1.0, 0.625, 1.0, 0.625, 0.9999, 0.625, 1.0, 0.625, 1.0, 0.625, 0.75, 0.625, 0.5, 0.625, 0.5649, 0.625, 0.6851, 0.625, 0.4762, 0.625, 0.371, 0.625, 0.3971, 0.625, 0.4839, 0.625, 0.371, 0.625, 0.25, 0.625, 0.2719, 0.625, 0.3971, 0.625, 1.0, 0.625, 0.879, 0.625, 0.8529, 0.625, 0.9781, 0.625, 0.7738, 0.625, 0.75, 0.625, 0.6851, 0.625, 0.7661, 0.625, 0.25, 0.625, 0.2464, 0.625, 0.1851, 0.625, 0.225, 0.625, 0.25, 0.625, 0.2501, 0.625, 0.25, 0.625, 0.25, 0.625, 0.25, 0.625, 0.25, 0.625, 0.2464, 0.625, 0.25, 0.625, 0.2535, 0.625, 0.2632, 0.625, 0.2501, 0.625, 0.25, 0.5045, 0.8268, 0.5751, 0.8133, 0.5653, 0.8798, 0.509, 0.879, 0.509, 0.25, 0.5653, 0.2493, 0.5653, 0.3702, 0.509, 0.371, 0.5045, 0.4232, 0.5751, 0.4367, 0.5641, 0.501, 0.509, 0.5, 0.509, 0.5, 0.5641, 0.501, 0.5641, 0.749, 0.509, 0.75, 0.509, 0.0, 0.567, -0.01398, 0.5653, 0.2493, 0.509, 0.25, 0.509, 0.879, 0.5653, 0.8798, 0.5653, 1.001, 0.509, 1.0, 0.509, 0.371, 0.5653, 0.3702, 0.5751, 0.4367, 0.5045, 0.4232, 0.509, 0.75, 0.5641, 0.749, 0.5751, 0.8133, 0.5045, 0.8268, 0.625, 0.879, 0.625, 0.7738, 0.625, 0.7661, 0.625, 0.8529, 0.625, 0.5, 0.625, 0.4762, 0.625, 0.4839, 0.625, 0.5649, 0.625, 0.5649, 0.625, 0.4839, 0.625, 0.4527, 0.625, 0.525, 0.625, 0.8529, 0.625, 0.7661, 0.625, 0.7973, 0.625, 0.8782, 0.625, 0.8782, 0.625, 0.7973, 0.625, 0.8246, 0.625, 0.879, 0.625, 0.525, 0.625, 0.4527, 0.625, 0.4254, 0.625, 0.5, 0.625, 0.879, 0.625, 0.8111, 0.625, 0.8139, 0.625, 0.8775, 0.625, 0.5, 0.625, 0.4389, 0.625, 0.4361, 0.625, 0.5015, 0.625, 0.5015, 0.625, 0.4361, 0.625, 0.4423, 0.625, 0.5029, 0.625, 0.8775, 0.625, 0.8139, 0.625, 0.8077, 0.625, 0.876, 0.625, 0.879, 0.625, 0.8134, 0.625, 0.8178, 0.625, 0.8825, 0.625, 0.5, 0.625, 0.4366, 0.625, 0.4322, 0.625, 0.4965, 0.625, 0.876, 0.625, 0.8077, 0.625, 0.8134, 0.625, 0.879, 0.625, 0.5029, 0.625, 0.4423, 0.625, 0.4366, 0.625, 0.5, 0.625, 0.5, 0.625, 0.4357, 0.625, 0.429, 0.625, 0.4936, 0.625, 0.879, 0.625, 0.8143, 0.625, 0.821, 0.625, 0.8853, 0.625, 0.5, 0.625, 0.436, 0.625, 0.4357, 0.625, 0.5, 0.625, 0.879, 0.625, 0.814, 0.625, 0.8143, 0.625, 0.879, 0.625, 0.4987, 0.625, 0.4341, 0.625, 0.4363, 0.625, 0.5, 0.625, 0.8808, 0.625, 0.8159, 0.625, 0.8137, 0.625, 0.879, 0.625, 0.8875, 0.625, 0.8233, 0.625, 0.8146, 0.625, 0.879, 0.625, 0.5, 0.6895, 0.5354, 0.6895, 0.7146, 0.625, 0.75, 0.625, 0.5, 0.625, 0.4254, 0.625, 0.4389, 0.625, 0.5, 0.625, 0.4914, 0.625, 0.4267, 0.625, 0.4354, 0.625, 0.5, 0.625, 0.879, 0.625, 0.8145, 0.625, 0.7738, 0.625, 0.879, 0.625, 0.879, 0.625, 0.8246, 0.625, 0.8111, 0.625, 0.879, 0.625, 0.5162, 0.625, 0.4377, 0.625, 0.4355, 0.625, 0.5, 0.625, 0.5, 0.625, 0.4355, 0.625, 0.4762, 0.625, 0.5, 0.4281, 0.3715, 0.509, 0.371, 0.5045, 0.4232, 0.4192, 0.4188, 0.423, 0.7722, 0.509, 0.75, 0.5045, 0.8268, 0.4192, 0.8312, 0.5641, 0.749, 0.625, 0.75, 0.625, 0.8145, 0.5751, 0.8133, 0.3857, 0.7367, 0.3964, 0.75, 0.3918, 0.8182, 0.391, 0.8205, 0.3879, 0.3708, 0.3964, 0.371, 0.3918, 0.4318, 0.391, 0.4295, 0.5653, 0.3702, 0.625, 0.371, 0.625, 0.4355, 0.5751, 0.4367, 0.246, 0.5, 0.3105, 0.5354, 0.3105, 0.7146, 0.246, 0.75, 0.625, 0.8758, 0.625, 0.8123, 0.625, 0.8145, 0.625, 0.879, 0.3964, 0.75, 0.423, 0.7722, 0.4192, 0.8312, 0.3918, 0.8182, 0.3964, 0.371, 0.4281, 0.3715, 0.4192, 0.4188, 0.3918, 0.4318, 0.3964, 0.879, 0.4281, 0.8785, 0.4281, 0.9853, 0.3964, 1.0, 0.3964, 0.0, 0.4342, -0.01081, 0.4281, 0.2647, 0.3964, 0.25, 0.3964, 0.5, 0.423, 0.4778, 0.423, 0.7722, 0.3964, 0.75, 0.3918, 0.4318, 0.4192, 0.4188, 0.423, 0.4778, 0.3964, 0.5, 0.3964, 0.25, 0.4281, 0.2647, 0.4281, 0.3715, 0.3964, 0.371, 0.3918, 0.8182, 0.4192, 0.8312, 0.4281, 0.8785, 0.3964, 0.879, 0.625, 1.0, 0.625, 1.0, 0.625, 1.0, 0.625, 1.0, 0.625, 0.25, 0.625, 0.25, 0.625, 0.2415, 0.625, 0.25, 0.625, 0.9974, 0.625, 1.0, 0.625, 1.0, 0.625, 1.0, 0.625, 0.0, 0.625, 0.25, 0.625, 0.25, 0.625, 0.0, 0.625, 0.25, 0.625, 0.25, 0.625, 0.25, 0.625, 0.25, 0.625, 0.25, 0.625, 0.0, 0.625, 0.008463, 0.625, 0.2415, 0.625, 0.25, 0.625, 0.0, 0.625, 0.0, 0.625, 0.25, 0.625, 0.5, 0.625, 0.4355, 0.625, 0.4377, 0.625, 0.5162, 0.625, 0.75, 0.625, 0.5, 0.625, 0.5162, 0.625, 0.7338, 0.625, 0.25, 0.625, 0.0, 0.625, 0.01615, 0.625, 0.2338, 0.625, 1.0, 0.625, 0.879, 0.625, 0.8758, 0.625, 1.002, 0.625, 0.4355, 0.625, 0.371, 0.625, 0.3742, 0.625, 0.4377, 0.625, 0.371, 0.625, 0.25, 0.625, 0.2338, 0.625, 0.3742, 0.625, 0.8145, 0.625, 0.75, 0.625, 0.7338, 0.625, 0.8123, 0.375, 0.371, 0.3879, 0.3708, 0.391, 0.4295, 0.3887, 0.429, 0.375, 0.75, 0.3857, 0.7367, 0.391, 0.8205, 0.3887, 0.821, 0.375, 0.371, 0.375, 0.371, 0.375, 0.371, 0.375, 0.371, 0.3887, 0.821, 0.391, 0.8205, 0.3879, 0.8792, 0.375, 0.879, 0.3857, 0.01335, 0.3857, 0.2367, 0.3857, 0.2367, 0.3857, 0.01335, 0.375, 0.879, 0.3879, 0.8792, 0.3879, 0.8792, 0.375, 0.879, 0.375, 0.5, 0.3857, 0.5133, 0.3857, 0.7367, 0.375, 0.75, 0.3887, 0.429, 0.391, 0.4295, 0.3857, 0.5133, 0.375, 0.5, 0.375, 0.25, 0.375, 0.371, 0.375, 0.371, 0.375, 0.25, 0.375, 0.25, 0.3857, 0.2367, 0.3879, 0.3708, 0.375, 0.371, 0.375, 0.879, 0.3879, 0.8792, 0.3879, 1.0, 0.375, 1.0, 0.375, 0.0, 0.3857, 0.01335, 0.3857, 0.2367, 0.375, 0.25, 0.3879, 0.3708, 0.3857, 0.2367, 0.3857, 0.2367, 0.3879, 0.3708, 0.3857, 0.2367, 0.3857, 0.01335, 0.3857, 0.01335, 0.3857, 0.2367, 0.3857, 0.01335, 0.3857, 0.2367, 0.3857, 0.2367, 0.3857, 0.01335, 0.3879, 0.8792, 0.3879, 1.0, 0.3879, 1.0, 0.3879, 0.8792, 0.3857, 0.2367, 0.3879, 0.3708, 0.3879, 0.3708, 0.3857, 0.2367, 0.3879, 0.3708, 0.3879, 0.3708, 0.3879, 0.3708, 0.3879, 0.3708, 0.3879, 1.0, 0.3879, 0.8792, 0.3879, 0.8792, 0.3879, 1.0, 0.3879, 0.8792, 0.3879, 0.8792, 0.3879, 0.8792, 0.3879, 0.8792, 0.3879, 0.8792, 0.3879, 1.0, 0.3879, 1.0, 0.3879, 0.8792, 0.3857, 0.2367, 0.3879, 0.3708, 0.3879, 0.3708, 0.3857, 0.2367, 0.246, 0.5, 0.246, 0.75, 0.246, 0.75, 0.246, 0.5, 0.125, 0.5, 0.246, 0.5, 0.246, 0.75, 0.125, 0.75, 0.375, 0.879, 0.375, 0.879, 0.375, 0.879, 0.375, 0.879, 0.246, 0.5, 0.246, 0.75, 0.246, 0.75, 0.246, 0.5, 0.375, 0.0, 0.375, 0.25, 0.375, 0.25, 0.375, 0.0, 0.375, 0.879, 0.375, 1.0, 0.375, 1.0, 0.375, 0.879, 0.3105, 0.7146, 0.3105, 0.5354, 0.3105, 0.5354, 0.3105, 0.7146, 0.0, 0.0, 0.0, 0.0, 0.0, 0.0, 0.0, 0.0, 0.625, 0.25, 0.625, 0.0, 0.625, 0.0, 0.625, 0.25, 0.625, 0.25, 0.625, 0.25, 0.625, 0.25, 0.625, 0.25, 0.625, 1.0, 0.625, 1.0, 0.625, 1.0, 0.625, 1.0, 0.625, 0.2508, 0.625, 0.2719, 0.625, 0.261, 0.625, 0.2504, 0.625, 1.0, 0.625, 0.9781, 0.625, 0.989, 0.625, 1.0, 0.625, 0.25, 0.625, 0.2508, 0.625, 0.2504, 0.625, 0.25, 0.625, 0.9781, 0.625, 0.9992, 0.625, 0.9996, 0.625, 0.989, 0.625, 0.25, 0.625, 0.25, 0.625, 0.25, 0.625, 0.25, 0.625, 0.9992, 0.625, 1.0, 0.625, 1.0, 0.625, 0.9996, 0.625, 0.2529, 0.625, 0.2515, 0.625, 0.2507, 0.625, 0.2515, 0.625, 1.0, 0.625, 0.9985, 0.625, 0.9993, 0.625, 1.0, 0.625, 0.25, 0.625, 0.2529, 0.625, 0.2515, 0.625, 0.25, 0.625, 0.9985, 0.625, 0.9971, 0.625, 0.9985, 0.625, 0.9993, 0.625, 1.0, 0.625, 1.0, 0.625, 1.0, 0.625, 1.0, 0.625, 0.25, 0.625, 0.25, 0.625, 0.25, 0.625, 0.25, 0.625, 0.25, 0.625, 0.25, 0.625, 0.25, 0.625, 0.25, 0.625, 0.9971, 0.625, 1.0, 0.625, 1.0, 0.625, 0.9985, 0.625, 1.0, 0.625, 1.0, 0.625, 1.0, 0.625, 1.0, 0.625, 0.25, 0.625, 0.25, 0.625, 0.25, 0.625, 0.25, 0.625, 1.0, 0.625, 1.0, 0.625, 1.0, 0.625, 1.0, 0.625, 0.25, 0.625, 0.25, 0.625, 0.25, 0.625, 0.25, 0.625, 1.0, 0.625, 1.0, 0.625, 1.0, 0.625, 1.0, 0.625, 0.25, 0.625, 0.25, 0.625, 0.25, 0.625, 0.25, 0.625, 1.0, 0.625, 1.0, 0.625, 1.0, 0.625, 1.0, 0.625, 0.25, 0.625, 0.25, 0.625, 0.25, 0.625, 0.2274, 0.625, 0.25, 0.625, 0.0, 0.625, 0.0, 0.625, 0.25, 0.625, 1.0, 0.625, 1.0, 0.625, 1.0, 0.625, 1.0, 0.625, 0.2515, 0.625, 0.25, 0.625, 0.25, 0.625, 0.2507, 0.625, 1.0, 0.625, 1.0, 0.625, 1.0, 0.625, 1.0, 0.625, 0.25, 0.625, 0.25, 0.625, 0.25, 0.625, 0.25, 0.625, 1.0, 0.625, 1.0, 0.625, 1.0, 0.625, 1.0, 0.625, 0.2719, 0.625, 0.25, 0.625, 0.25, 0.625, 0.261, 0.875, 0.75, 0.875, 0.5, 0.875, 0.5, 0.875, 0.75, 0.625, 0.25, 0.625, 0.25, 0.625, 0.25, 0.625, 0.25, 0.625, 0.25, 0.625, 0.25, 0.625, 0.25, 0.625, 0.25, 0.625, 0.2526, 0.625, 0.25, 0.625, 0.25, 0.625, 0.25, 0.625, 1.0, 0.625, 1.0, 0.625, 1.0, 0.625, 1.0, 0.625, 0.2504, 0.625, 0.261, 0.625, 0.2662, 0.625, 0.2536, 0.625, 1.0, 0.625, 0.989, 0.625, 0.9838, 0.625, 1.0, 0.625, 0.25, 0.625, 0.2504, 0.625, 0.2536, 0.625, 0.2501, 0.625, 0.989, 0.625, 0.9996, 0.625, 0.9964, 0.625, 0.9838, 0.625, 0.25, 0.625, 0.25, 0.625, 0.2501, 0.625, 0.2504, 0.625, 0.9996, 0.625, 1.0, 0.625, 0.9999, 0.625, 0.9964, 0.625, 0.2515, 0.625, 0.2507, 0.625, 0.2506, 0.625, 0.2505, 0.625, 1.0, 0.625, 0.9993, 0.625, 0.9994, 0.625, 0.9996, 0.625, 0.25, 0.625, 0.2515, 0.625, 0.2505, 0.625, 0.25, 0.625, 0.9993, 0.625, 0.9985, 0.625, 0.9995, 0.625, 0.9994, 0.625, 1.0, 0.625, 1.0, 0.625, 1.0, 0.625, 1.0, 0.625, 0.25, 0.625, 0.25, 0.625, 0.25, 0.625, 0.25, 0.625, 0.25, 0.625, 0.25, 0.625, 0.25, 0.625, 0.25, 0.625, 0.9985, 0.625, 1.0, 0.625, 1.0, 0.625, 0.9995, 0.625, 1.0, 0.625, 1.0, 0.625, 1.0, 0.625, 1.0, 0.625, 0.25, 0.625, 0.25, 0.625, 0.25, 0.625, 0.25, 0.625, 1.0, 0.625, 1.0, 0.625, 1.0, 0.625, 1.0, 0.625, 0.25, 0.625, 0.25, 0.625, 0.25, 0.625, 0.25, 0.625, 1.0, 0.625, 1.0, 0.625, 1.0, 0.625, 1.0, 0.625, 0.25, 0.625, 0.25, 0.625, 0.25, 0.625, 0.25, 0.625, 1.0, 0.625, 1.0, 0.625, 1.0, 0.625, 1.0, 0.625, 0.25, 0.625, 0.0, 0.625, 0.02263, 0.625, 0.2274, 0.625, 1.0, 0.625, 1.0, 0.625, 1.0, 0.625, 1.0, 0.625, 0.2507, 0.625, 0.25, 0.625, 0.2504, 0.625, 0.2506, 0.625, 1.0, 0.625, 1.0, 0.625, 0.9996, 0.625, 0.9999, 0.625, 1.0, 0.625, 1.0, 0.625, 1.0, 0.625, 1.0, 0.625, 0.261, 0.625, 0.25, 0.625, 0.25, 0.625, 0.2662, 0.875, 0.75, 0.875, 0.5, 0.875, 0.5337, 0.875, 0.7163, 0.625, 0.25, 0.625, 0.2526, 0.625, 0.25, 0.625, 0.25, 0.625, 0.25, 0.625, 0.25, 0.625, 0.25, 0.625, 0.25, 0.625, 0.25, 0.625, 0.25, 0.625, 0.25, 0.625, 0.25, 0.625, 1.0, 0.625, 0.9974, 0.625, 1.0, 0.625, 1.0, 0.625, 0.2536, 0.625, 0.2662, 0.625, 0.2632, 0.625, 0.2535, 0.625, 1.0, 0.625, 0.9838, 0.625, 0.9868, 0.625, 0.9974, 0.625, 0.2501, 0.625, 0.2536, 0.625, 0.2535, 0.625, 0.2502, 0.625, 0.9838, 0.625, 0.9964, 0.625, 0.9965, 0.625, 0.9868, 0.625, 0.2504, 0.625, 0.2501, 0.625, 0.2502, 0.625, 0.2504, 0.625, 0.9964, 0.625, 0.9999, 0.625, 0.9998, 0.625, 0.9965, 0.625, 0.2505, 0.625, 0.2506, 0.625, 0.2504, 0.625, 0.2503, 0.625, 0.9996, 0.625, 0.9994, 0.625, 0.9996, 0.625, 0.9996, 0.625, 0.25, 0.625, 0.2505, 0.625, 0.2503, 0.625, 0.25, 0.625, 0.9994, 0.625, 0.9995, 0.625, 0.9997, 0.625, 0.9996, 0.625, 1.0, 0.625, 1.0, 0.625, 1.0, 0.625, 1.0, 0.625, 0.25, 0.625, 0.25, 0.625, 0.25, 0.625, 0.25, 0.625, 0.25, 0.625, 0.25, 0.625, 0.25, 0.625, 0.25, 0.625, 0.9995, 0.625, 1.0, 0.625, 1.0, 0.625, 0.9997, 0.625, 1.0, 0.625, 1.0, 0.625, 1.0, 0.625, 1.0, 0.625, 0.25, 0.625, 0.25, 0.625, 0.25, 0.625, 0.25, 0.625, 1.0, 0.625, 1.0, 0.625, 1.0, 0.625, 1.0, 0.625, 0.25, 0.625, 0.25, 0.625, 0.25, 0.625, 0.25, 0.625, 1.0, 0.625, 1.0, 0.625, 1.0, 0.625, 1.0, 0.625, 0.25, 0.625, 0.25, 0.625, 0.25, 0.625, 0.25, 0.625, 1.0, 0.625, 1.0, 0.625, 1.0, 0.625, 1.0, 0.625, 0.2274, 0.625, 0.02263, 0.625, 0.0194, 0.625, 0.2306, 0.625, 1.0, 0.625, 1.0, 0.625, 1.0, 0.625, 1.0, 0.625, 0.2506, 0.625, 0.2504, 0.625, 0.2504, 0.625, 0.2504, 0.625, 0.9999, 0.625, 0.9996, 0.625, 0.9996, 0.625, 0.9998, 0.625, 1.0, 0.625, 1.0, 0.625, 1.0, 0.625, 1.0, 0.625, 0.2662, 0.625, 0.25, 0.625, 0.2526, 0.625, 0.2632, 0.875, 0.7163, 0.875, 0.5337, 0.875, 0.5342, 0.875, 0.7158, 0.625, 0.25, 0.625, 0.25, 0.625, 0.25, 0.625, 0.25, 0.625, 0.25, 0.0, 0.0, 0.625, 1.0, 0.625, 1.0, 0.625, 1.0, 0.625, 1.0, 0.625, 1.0, 0.625, 1.0, 0.0189, 0.003858, -0.002132, 0.000164, 0.0, 0.0, 0.0, 0.0, 0.625, 1.0, 0.625, 1.0, 0.625, 1.0, 0.625, 1.0, 0.625, 0.25, 0.625, 0.25, 0.625, 0.25, 0.625, 0.25, 0.625, 1.0, 0.625, 1.0, 0.625, 1.0, 0.625, 1.0, 0.625, 0.25, 0.625, 0.25, 0.625, 0.25, 0.625, 0.25, 0.625, 1.0, 0.625, 1.0, 0.625, 1.0, 0.625, 1.0, 0.625, 0.25, 0.625, 0.25, 0.625, 0.25, 0.625, 0.25, 0.625, 0.8825, 0.625, 0.8178, 0.625, 0.8159, 0.625, 0.8808, 0.625, 0.4965, 0.625, 0.4322, 0.625, 0.4341, 0.625, 0.4987, 0.625, 0.75, 0.625, 0.7575, 0.625, 0.7575, 0.625, 0.75, 0.625, 0.75, 4.768e-07, -9.537e-07, 4.768e-07, -9.537e-07, 0.625, 0.75, 0.625, 0.75, 0.625, 0.7513, 0.625, 0.7513, 0.625, 0.75, 0.625, 0.25, 0.625, 0.25, 0.625, 0.25, 0.625, 0.25, 0.625, 0.25, 0.625, 0.25, 0.625, 0.25, 0.625, 0.25, 0.625, 0.25, 0.625, 0.25, 0.625, 0.25, 0.625, 0.25, 0.625, 0.4322, 0.625, 0.3675, 0.625, 0.3692, 0.625, 0.4341, 0.625, 0.3675, 0.625, 0.25, 0.625, 0.25, 0.625, 0.3692, 0.625, 0.5064, 0.625, 0.4925, 0.625, 0.4925, 0.625, 0.5064, 0.625, 0.8178, 0.625, 0.7535, 0.625, 0.7513, 0.625, 0.8159, 0.625, 1.0, 0.625, 0.8825, 0.625, 0.8808, 0.625, 1.0, 0.625, 1.0, 0.625, 1.0, 0.625, 1.0, 0.625, 1.0, 0.625, 1.0, 0.625, 1.0, 0.625, 1.0, 0.625, 1.0, 0.625, 1.0, 0.625, 1.0, 0.625, 1.0, 0.625, 1.0, 0.625, 0.4965, 0.625, 0.4987, 0.625, 0.4987, 0.625, 0.4965, 0.0, -0.9478, 0.0, 0.0, 0.0, 0.0, 0.0, -0.9478, 0.625, 0.7436, 0.625, 0.5064, 0.625, 0.4925, 0.625, 0.7575, 0.625, 0.25, 0.625, 0.25, 0.625, 1.0, 0.625, 1.0, 0.625, 1.0, 0.625, 0.25, 0.625, 0.25, 0.625, 0.25, 0.625, 0.25, 0.625, 0.25, 0.625, 1.0, 0.625, 1.0, 0.625, 1.0, 0.625, 1.0, 0.625, 0.25, 0.625, 0.25, 0.625, 0.25, 0.625, 0.25, 0.625, 1.0, 0.625, 1.0, 0.625, 1.0, 0.625, 1.0, 0.625, 0.25, 0.625, 0.25, 0.625, 0.25, 0.625, 0.25, 0.625, 1.0, 0.625, 1.0, 0.625, 1.0, 0.625, 1.0, 0.625, 0.879, 0.625, 0.8137, 0.625, 0.814, 0.625, 0.879, 0.625, 0.5, 0.625, 0.4363, 0.625, 0.436, 0.625, 0.5, 0.625, 0.4363, 0.625, 0.371, 0.625, 0.371, 0.625, 0.436, 0.625, 0.371, 0.625, 0.25, 0.625, 0.25, 0.625, 0.371, 0.625, 0.5, 0.625, 0.5, 0.625, 0.5, 0.625, 0.5, 0.625, 0.8137, 0.625, 0.75, 0.625, 0.75, 0.625, 0.814, 0.625, 1.0, 0.625, 0.879, 0.625, 0.879, 0.625, 1.0, 0.625, 1.0, 0.625, 1.0, 0.625, 1.0, 0.625, 1.0, 0.625, 1.0, 0.625, 1.0, 0.625, 1.0, 0.625, 1.0, 0.625, 1.0, 0.625, 1.0, 0.625, 1.0, 0.625, 1.0, 0.625, 0.5, 0.625, 0.5, 0.625, 0.5, 0.625, 0.5, 0.625, 0.5, 0.625, 0.5, 0.625, 0.5, 0.625, 0.5, 0.625, 0.75, 0.625, 0.5, 0.625, 0.5, 0.625, 0.75, 0.625, 0.25, 0.625, 0.25, 0.625, 0.25, 0.625, 0.25, 0.625, 0.25, 0.625, 0.25, 0.625, 0.25, 0.625, 0.25, 0.625, 0.25, 0.625, 0.25, 0.625, 0.25, 0.625, 0.25, 0.625, 0.75, 0.625, 0.75, 0.625, 0.75, 0.625, 0.75, 0.625, 0.75, 0.625, 0.75, 0.625, 0.75, 0.625, 0.75, 0.625, 0.75, 0.625, 0.75, 0.625, 0.75, 0.625, 0.75, 0.625, 0.25, 0.625, 1.0, 0.625, 1.0, 0.0, 0.0, 0.0, 0.0, -0.002132, 0.000164, 0.0189, 0.003858, 0.0, 0.0, 0.625, 0.25, 0.625, 0.25, 0.625, 1.0, 0.625, 1.0, 0.625, 1.0, 0.625, 1.0, 0.625, 0.25, 0.625, 0.25, 0.625, 0.25, 0.625, 0.25, 0.625, 1.0, 0.625, 1.0, 0.625, 1.0, 0.625, 1.0, 0.625, 0.25, 0.625, 0.25, 0.625, 0.25, 0.625, 0.25, 0.625, 1.0, 0.625, 1.0, 0.625, 1.0, 0.625, 1.0, 0.625, 0.25, 0.625, 0.25, 0.625, 0.25, 0.625, 0.25, 0.625, 0.4936, 0.625, 0.429, 0.625, 0.4267, 0.625, 0.4914, 0.625, 0.8853, 0.625, 0.821, 0.625, 0.8233, 0.625, 0.8875, 0.625, 1.0, 0.625, 1.0, 0.3125, 0.5, 0.625, 1.0, 0.0, 0.0, -0.002132, 0.000164, -0.002183, 0.0001679, 0.0, 0.0, 0.0, 0.0, 0.0189, 0.003858, 0.01935, 0.00395, 0.0, 0.0, 0.625, 0.25, 0.625, 0.25, 0.3125, 0.125, 0.625, 0.25, 0.625, 0.25, 0.625, 0.25, 0.625, 0.25, 0.625, 0.25, 0.625, 0.25, 0.625, 0.25, 0.625, 0.25, 0.625, 0.25, 0.625, 0.25, 0.625, 0.25, 0.625, 0.25, 0.625, 0.25, 0.625, 0.75, 0.625, 0.7586, 0.625, 0.7586, 0.625, 0.75, 0.625, 0.75, -9.552e-06, 2.39, -9.552e-06, 2.39, 0.625, 0.75, 0.625, 0.75, 0.625, 0.7367, 0.625, 0.7368, 0.625, 0.75, 0.625, 0.25, 0.3125, 0.125, 1.937e-06, 0.0, 0.625, 0.25, 0.625, 1.0, 0.3125, 0.5, 0.0, 0.0, 0.625, 1.0, 0.625, 0.7264, 0.625, 0.5236, 0.625, 0.5132, 0.625, 0.7368, 0.3125, 0.2468, 3.785e-06, -1.122, 3.785e-06, -1.122, 0.3125, 0.2559, 0.625, 0.4936, 0.625, 0.4914, 0.625, 0.4914, 0.625, 0.4936, 0.625, 1.0, 0.625, 1.0, 0.625, 1.0, 0.625, 1.0, 0.625, 1.0, 0.625, 1.0, 0.625, 1.0, 0.625, 1.0, 0.625, 1.0, 0.625, 1.0, 0.625, 1.0, 0.625, 1.0, 0.625, 1.0, 0.625, 0.8853, 0.625, 0.8875, 0.625, 1.0, 0.625, 0.821, 0.625, 0.7564, 0.625, 0.7586, 0.625, 0.8233, 0.625, 0.5236, 0.625, 0.5133, 0.625, 0.5132, 0.625, 0.5236, 0.625, 0.3647, 0.625, 0.25, 0.625, 0.25, 0.625, 0.3625, 0.625, 0.429, 0.625, 0.3647, 0.625, 0.3625, 0.625, 0.4267])
me_cube.materials.append(mat_material)
me_cube.use_mirror_vertex_groups = False
me_cube.update()

# ---- objects
ob_cube = bpy.data.objects.new('Cube', me_cube)
ob_light = bpy.data.objects.new('Light', light_light)
ob_camera = bpy.data.objects.new('Camera', cam_camera)
ob_empty = bpy.data.objects.new('Empty', None)
ob_empty_001 = bpy.data.objects.new('Empty.001', None)
ob_empty_002 = bpy.data.objects.new('Empty.002', None)

# ---- transforms, parenting, visibility, modifiers, constraints
ob_cube.location = (0.0, 0.0, 0.0)
ob_cube.lock_rotations_4d = False
ob_cube.empty_display_type = 'ARROWS'
ob_cube.lineart.crease_threshold = 0.0
_m = ob_cube.modifiers.new('Subdivision', 'SUBSURF')
_m.levels = 2
ob_light.location = (4.076, 1.005, 5.904)
ob_light.rotation_euler = (0.6503, 0.05522, 1.866)
ob_light.lock_rotations_4d = False
ob_light.empty_display_type = 'ARROWS'
ob_light.color = (0.0, 0.0, 0.0, 0.0)
ob_light.lineart.crease_threshold = 0.0
ob_camera.location = (7.359, -6.926, 4.958)
ob_camera.rotation_euler = (1.109, 0.0, 0.8149)
ob_camera.lock_rotations_4d = False
ob_camera.empty_display_type = 'ARROWS'
ob_camera.color = (0.0, 0.0, 0.0, 0.0)
ob_camera.display_type = 'WIRE'
ob_camera.lineart.crease_threshold = 0.0
ob_empty.location = (0.0, 0.0, 1.504)
ob_empty.rotation_euler = (1.571, -0.0, -0.0)
ob_empty.empty_display_type = 'IMAGE'
ob_empty.empty_display_size = 5.0
ob_empty_001.location = (0.0, 1.137, 0.0)
ob_empty_001.rotation_euler = (3.142, -0.0, 0.0)
ob_empty_001.empty_display_type = 'IMAGE'
ob_empty_001.empty_display_size = 5.0
ob_empty_002.location = (0.0, 1.925, 1.504)
ob_empty_002.rotation_euler = (1.571, -0.0, 1.571)
ob_empty_002.empty_display_type = 'IMAGE'
ob_empty_002.empty_display_size = 5.0

# ---- collection membership
col_collection.objects.link(ob_cube)
col_collection.objects.link(ob_light)
col_collection.objects.link(ob_camera)
col_collection.objects.link(ob_empty)
col_collection.objects.link(ob_empty_001)
col_collection.objects.link(ob_empty_002)

# ---- scene / render settings (as saved in the file)
scene.camera = ob_camera
scene.frame_start = 1; scene.frame_end = 250; scene.frame_set(1)
scene.render.engine = 'BLENDER_EEVEE_NEXT'
scene.cycles.sampling_pattern = 'TABULATED_SOBOL'
scene.cycles.use_light_tree = False
scene.view_settings.view_transform = 'Filmic'
bpy.context.view_layer.update()
